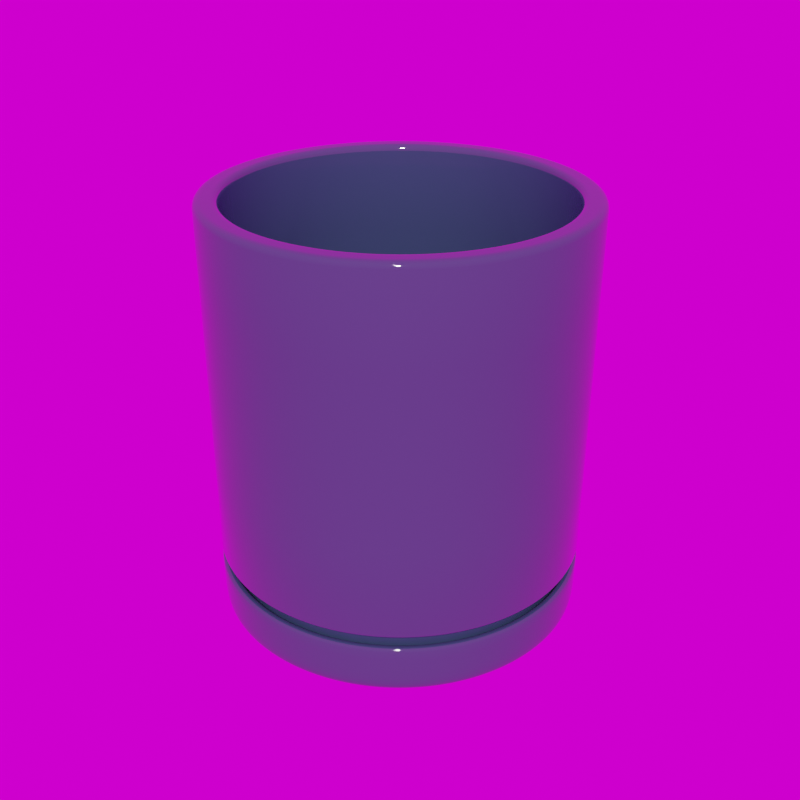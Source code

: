 # Source: Flower_Pot_Straight_6_.001.blend  (saved by Blender 5.3.7; exported with 4.5.12 LTS)
import bpy
from mathutils import Matrix  # noqa: F401  (used for matrix-valued properties, if any)

bpy.ops.wm.read_factory_settings(use_empty=True)
scene = bpy.context.scene
scene.name = 'Scene'

# ---- collections
col_library = bpy.data.collections.new('Library'); scene.collection.children.link(col_library)

# ---- images (referenced by path relative to the original .blend; pixels are not part of the script)
import os
ASSET_DIR = os.environ.get("B2B_ASSET_DIR", "")  # directory of the original .blend (textures are referenced by path, not embedded)
HERE = os.path.dirname(os.path.abspath(__file__))  # packed textures are extracted next to this script under _unpacked/

def load_image(name, relpath, width, height, colorspace="sRGB"):
    """Load a texture the original file referenced (path relative to the .blend, or extracted next to this script)."""
    p = next((c for c in (os.path.join(HERE, relpath), os.path.join(ASSET_DIR, relpath)) if relpath and os.path.exists(c)), "")
    if p:
        img = bpy.data.images.load(p, check_existing=True)
        img.name = name
    else:  # same state as the original file: an image datablock whose file is absent (Cycles renders it pink)
        img = bpy.data.images.new(name, width, height)
        img.source = "FILE"
        img.filepath = "//" + (relpath or name)
    img.colorspace_settings.name = colorspace
    return img
img_abandoned_games_room_02_1k_hdr = load_image('abandoned_games_room_02_1k.hdr', 'abandoned_games_room_02_1k.hdr', 1024, 1024, 'Linear Rec.709')

# ---- materials (node trees are filled in below, after node groups)
mat_glazed_blue = bpy.data.materials.new('Glazed Blue')
mat_glazed_blue.use_backface_culling_lightprobe_volume = False
mat_glazed_blue.diffuse_color = (0.1343, 0.2492, 0.8, 1.0)

# ---- node groups
ng_abandoned_games_room_02 = bpy.data.node_groups.new('abandoned_games_room_02', 'ShaderNodeTree')
_s = ng_abandoned_games_room_02.interface.new_socket(name='Background', in_out='OUTPUT', socket_type='NodeSocketShader')
_s = ng_abandoned_games_room_02.interface.new_socket(name='Rotation', in_out='INPUT', socket_type='NodeSocketFloat')
_s.default_value = 17.7
_s.min_value = -1e+04
_s.max_value = 1e+04
_s = ng_abandoned_games_room_02.interface.new_socket(name='Strength', in_out='INPUT', socket_type='NodeSocketFloat')
_s.default_value = 1.0
_s.min_value = 0.0
_s.max_value = 1e+06
_N = ng_abandoned_games_room_02.nodes; _L = ng_abandoned_games_room_02.links
n0 = _N.new('ShaderNodeBackground'); n0.name = 'HDRIHandler_ShaderNodeBackground'; n0.location = (373, 84)
n1 = _N.new('ShaderNodeMapping'); n1.name = 'HDRIHandler_ShaderNodeMapping'; n1.location = (-167, 154)
n2 = _N.new('ShaderNodeTexCoord'); n2.name = 'HDRIHandler_ShaderNodeTexCoord'; n2.location = (-373, 112)
n3 = _N.new('NodeGroupOutput'); n3.name = 'Group Output'; n3.location = (563, 0)
n4 = _N.new('ShaderNodeCombineXYZ'); n4.name = 'Combine XYZ'; n4.location = (-371, -154)
n5 = _N.new('NodeGroupInput'); n5.name = 'Group Input'; n5.location = (-573, 0)
n6 = _N.new('ShaderNodeTexEnvironment'); n6.name = 'HDRIHandler_ShaderNodeTexEnvironment'; n6.location = (53, 102)
n6.image = img_abandoned_games_room_02_1k_hdr
_L.new(n0.outputs[0], n3.inputs[0])
_L.new(n2.outputs[0], n1.inputs[0])
_L.new(n1.outputs[0], n6.inputs[0])
_L.new(n6.outputs[0], n0.inputs[0])
_L.new(n4.outputs[0], n1.inputs[2])
_L.new(n5.outputs[0], n4.inputs[2])
_L.new(n5.outputs[1], n0.inputs[1])
n3.is_active_output = True
ng_auto_smooth = bpy.data.node_groups.new('Auto Smooth', 'GeometryNodeTree')
_s = ng_auto_smooth.interface.new_socket(name='Geometry', in_out='OUTPUT', socket_type='NodeSocketGeometry')
_s = ng_auto_smooth.interface.new_socket(name='Geometry', in_out='INPUT', socket_type='NodeSocketGeometry')
_s = ng_auto_smooth.interface.new_socket(name='Angle', in_out='INPUT', socket_type='NodeSocketFloat')
_s.subtype = 'ANGLE'
_s.min_value = 0.0
_s.max_value = 3.142
ng_auto_smooth.is_modifier = True
_N = ng_auto_smooth.nodes; _L = ng_auto_smooth.links
n0 = _N.new('NodeGroupOutput'); n0.name = 'Group Output'; n0.location = (480, -100)
n1 = _N.new('NodeGroupInput'); n1.name = 'Group Input'; n1.location = (-420, -300)
n2 = _N.new('NodeGroupInput'); n2.name = 'Group Input.001'; n2.location = (-60, -100)
n3 = _N.new('GeometryNodeSetShadeSmooth'); n3.name = 'Set Shade Smooth'; n3.location = (120, -100)
n3.domain = 'EDGE'
n4 = _N.new('GeometryNodeSetShadeSmooth'); n4.name = 'Set Shade Smooth.001'; n4.location = (300, -100)
n5 = _N.new('GeometryNodeInputMeshEdgeAngle'); n5.name = 'Edge Angle'; n5.location = (-420, -220)
n6 = _N.new('GeometryNodeInputEdgeSmooth'); n6.name = 'Is Edge Smooth'; n6.location = (-60, -160)
n7 = _N.new('GeometryNodeInputShadeSmooth'); n7.name = 'Is Face Smooth'; n7.location = (-240, -340)
n8 = _N.new('FunctionNodeBooleanMath'); n8.name = 'Boolean Math'; n8.location = (-60, -220)
n9 = _N.new('FunctionNodeCompare'); n9.name = 'Compare'; n9.location = (-240, -180)
n9.operation = 'LESS_EQUAL'
_L.new(n5.outputs[0], n9.inputs[0])
_L.new(n4.outputs[0], n0.inputs[0])
_L.new(n1.outputs[1], n9.inputs[1])
_L.new(n9.outputs[0], n8.inputs[0])
_L.new(n7.outputs[0], n8.inputs[1])
_L.new(n2.outputs[0], n3.inputs[0])
_L.new(n6.outputs[0], n3.inputs[1])
_L.new(n3.outputs[0], n4.inputs[0])
_L.new(n8.outputs[0], n3.inputs[2])
n0.is_active_output = True

# ---- material node trees
mat_glazed_blue.use_nodes = True; mat_glazed_blue.node_tree.nodes.clear()
_N = mat_glazed_blue.node_tree.nodes; _L = mat_glazed_blue.node_tree.links
n0 = _N.new('ShaderNodeBsdfPrincipled'); n0.name = 'Principled BSDF'; n0.location = (10, 300)
n0.distribution = 'GGX'
n0.subsurface_method = 'RANDOM_WALK_SKIN'
n0.inputs[0].default_value = (0.03511, 0.05538, 0.1065, 1.0)
n0.inputs[2].default_value = 0.03125
n0.inputs[3].default_value = 1.45
n0.inputs[13].default_value = 0.8203
n0.inputs[27].default_value = (0.0, 0.0, 0.0, 1.0)
n0.inputs[28].default_value = 1.0
n1 = _N.new('ShaderNodeOutputMaterial'); n1.name = 'Material Output'; n1.location = (300, 300)
_L.new(n0.outputs[0], n1.inputs[0])
n1.is_active_output = True

# ---- world
world_abandoned_games_room_02 = bpy.data.worlds.new('abandoned_games_room_02'); scene.world = world_abandoned_games_room_02
world_abandoned_games_room_02.use_nodes = True; world_abandoned_games_room_02.node_tree.nodes.clear()
_N = world_abandoned_games_room_02.node_tree.nodes; _L = world_abandoned_games_room_02.node_tree.links
n0 = _N.new('ShaderNodeOutputWorld'); n0.name = 'World Output'; n0.location = (300, 300)
n1 = _N.new('ShaderNodeGroup'); n1.name = 'Group'; n1.location = (51, 313)
n1.node_tree = ng_abandoned_games_room_02
n1.inputs[0].default_value = 0.0
n1.inputs[1].default_value = 1.0
_L.new(n1.outputs[0], n0.inputs[0])
n0.is_active_output = True
world_abandoned_games_room_02.color = (0.05088, 0.05088, 0.05088)
world_abandoned_games_room_02.use_sun_shadow = False
world_abandoned_games_room_02.sun_shadow_jitter_overblur = 0.0

# ---- meshes
me_circle_024 = bpy.data.meshes.new('Circle.024')
me_circle_024.from_pydata([(7.479e-06, 0.0682, 0.000313), (-0.0001087, 0.07149, 0.004276), (-8.089e-06, 0.06924, 0.0008439), (-5.062e-05, 0.07045, 0.002294), (-0.01405, 0.0701, 0.00424), (-0.0133, 0.06689, 0.000313), (-0.01379, 0.06909, 0.002277), (-0.01352, 0.06791, 0.0008391), (-0.02745, 0.06602, 0.004207), (-0.02609, 0.06301, 0.000313), (-0.027, 0.06507, 0.00226), (-0.02651, 0.06397, 0.0008346), (-0.0398, 0.05941, 0.004176), (-0.03788, 0.0567, 0.000313), (-0.03918, 0.05856, 0.002245), (-0.03848, 0.05757, 0.0008306), (-0.05062, 0.05051, 0.00415), (-0.04822, 0.04822, 0.000313), (-0.04985, 0.0498, 0.002232), (-0.04897, 0.04896, 0.0008271), (-0.05949, 0.03968, 0.004129), (-0.0567, 0.03789, 0.000313), (-0.0586, 0.03912, 0.002221), (-0.05758, 0.03847, 0.0008242), (-0.06609, 0.02733, 0.004114), (-0.063, 0.0261, 0.000313), (-0.0651, 0.02695, 0.002213), (-0.06397, 0.0265, 0.0008222), (-0.07015, 0.01393, 0.004104), (-0.06688, 0.0133, 0.000313), (-0.06911, 0.01374, 0.002209), (-0.06791, 0.01351, 0.0008209), (-0.07152, 4.289e-08, 0.004101), (-0.06819, 4.285e-08, 0.000313), (-0.07046, 4.288e-08, 0.002207), (-0.06924, 4.286e-08, 0.0008205), (-0.07015, -0.01393, 0.004104), (-0.06688, -0.0133, 0.000313), (-0.06911, -0.01374, 0.002209), (-0.06791, -0.01351, 0.0008209), (-0.06609, -0.02733, 0.004114), (-0.063, -0.0261, 0.000313), (-0.0651, -0.02695, 0.002213), (-0.06397, -0.0265, 0.0008222), (-0.05949, -0.03968, 0.004129), (-0.0567, -0.03789, 0.000313), (-0.0586, -0.03912, 0.002221), (-0.05758, -0.03847, 0.0008242), (-0.05062, -0.05051, 0.00415), (-0.04822, -0.04822, 0.000313), (-0.04985, -0.0498, 0.002232), (-0.04897, -0.04896, 0.0008271), (-0.0398, -0.05941, 0.004176), (-0.03788, -0.0567, 0.000313), (-0.03918, -0.05856, 0.002245), (-0.03848, -0.05757, 0.0008306), (-0.02745, -0.06602, 0.004207), (-0.02609, -0.06301, 0.000313), (-0.027, -0.06507, 0.00226), (-0.02651, -0.06397, 0.0008346), (-0.01405, -0.0701, 0.00424), (-0.0133, -0.06689, 0.000313), (-0.01379, -0.06909, 0.002277), (-0.01352, -0.06791, 0.0008391), (-0.0001087, -0.07149, 0.004276), (7.479e-06, -0.0682, 0.000313), (-5.062e-05, -0.07045, 0.002294), (-8.089e-06, -0.06924, 0.0008439), (0.01384, -0.07013, 0.004312), (0.01331, -0.06689, 0.000313), (0.01369, -0.0691, 0.002313), (0.0135, -0.06792, 0.0008488), (0.02726, -0.06607, 0.004348), (0.02611, -0.06301, 0.000313), (0.02691, -0.0651, 0.002331), (0.02649, -0.06398, 0.0008536), (0.03963, -0.05948, 0.004382), (0.0379, -0.0567, 0.000313), (0.0391, -0.05859, 0.002348), (0.03847, -0.05758, 0.0008581), (0.05048, -0.05059, 0.004412), (0.04823, -0.04822, 0.000313), (0.04978, -0.04983, 0.002363), (0.04896, -0.04897, 0.0008622), (0.05938, -0.03975, 0.004438), (0.05671, -0.03789, 0.000313), (0.05855, -0.03916, 0.002375), (0.05757, -0.03848, 0.0008656), (0.066, -0.02739, 0.004457), (0.06301, -0.0261, 0.000313), (0.06507, -0.02697, 0.002385), (0.06397, -0.0265, 0.0008681), (0.07008, -0.01396, 0.004469), (0.0669, -0.0133, 0.000313), (0.06908, -0.01375, 0.002391), (0.06792, -0.01351, 0.0008697), (0.07145, 4.289e-08, 0.004473), (0.06821, 4.289e-08, 0.000313), (0.07044, 4.288e-08, 0.002393), (0.06925, 4.288e-08, 0.0008702), (0.07008, 0.01396, 0.004469), (0.0669, 0.0133, 0.000313), (0.06908, 0.01375, 0.002391), (0.06792, 0.01351, 0.0008697), (0.066, 0.02739, 0.004457), (0.06301, 0.0261, 0.000313), (0.06507, 0.02697, 0.002385), (0.06397, 0.0265, 0.0008681), (0.05938, 0.03975, 0.004438), (0.05671, 0.03789, 0.000313), (0.05855, 0.03916, 0.002375), (0.05757, 0.03848, 0.0008656), (0.05048, 0.05059, 0.004412), (0.04823, 0.04822, 0.000313), (0.04978, 0.04983, 0.002363), (0.04896, 0.04897, 0.0008622), (0.03963, 0.05948, 0.004382), (0.0379, 0.0567, 0.000313), (0.0391, 0.05859, 0.002348), (0.03847, 0.05758, 0.0008581), (0.02726, 0.06607, 0.004348), (0.02611, 0.06301, 0.000313), (0.02691, 0.0651, 0.002331), (0.02649, 0.06398, 0.0008536), (0.01384, 0.07013, 0.004312), (0.01331, 0.06689, 0.000313), (0.01369, 0.0691, 0.002313), (0.0135, 0.06792, 0.0008488), (0.01292, 0.06562, 0.01548), (0.01291, 0.06567, 0.02505), (-0.05576, -0.03716, 0.02489), (-0.04745, -0.0473, 0.02491), (0.06686, 3.476e-08, 0.02518), (0.06557, 0.01307, 0.02518), (-0.06193, -0.02559, 0.02488), (0.06557, -0.01307, 0.02518), (-0.06574, -0.01305, 0.02487), (0.06176, -0.02564, 0.02517), (-0.06702, 3.474e-08, 0.02487), (0.05556, -0.03722, 0.02515), (-0.06574, 0.01305, 0.02487), (0.04722, -0.04737, 0.02513), (-0.06193, 0.02559, 0.02488), (0.03706, -0.05569, 0.02511), (-0.0001473, 0.06694, 0.02502), (-0.0132, 0.06564, 0.02499), (-0.05576, 0.03716, 0.02489), (0.02548, -0.06187, 0.02508), (-0.04745, 0.0473, 0.02491), (0.01291, -0.06567, 0.02505), (0.02548, 0.06187, 0.02508), (-0.03732, 0.05563, 0.02493), (-0.0001473, -0.06694, 0.02502), (0.03706, 0.05569, 0.02511), (-0.02575, 0.06182, 0.02496), (-0.0132, -0.06564, 0.02499), (0.04722, 0.04737, 0.02513), (-0.02575, -0.06182, 0.02496), (0.05556, 0.03722, 0.02515), (-0.03732, -0.05563, 0.02493), (0.06176, 0.02564, 0.02517), (-0.0001286, 0.06689, 0.01545), (-0.01318, 0.0656, 0.01542), (-0.02572, 0.06178, 0.01539), (-0.03727, 0.05559, 0.01537), (-0.04739, 0.04727, 0.01534), (-0.0557, 0.03713, 0.01533), (-0.06187, 0.02558, 0.01531), (-0.06567, 0.01304, 0.0153), (-0.06695, 3.804e-08, 0.0153), (-0.06567, -0.01304, 0.0153), (-0.06187, -0.02558, 0.01531), (-0.0557, -0.03713, 0.01533), (-0.04739, -0.04727, 0.01534), (-0.03727, -0.05559, 0.01537), (-0.02572, -0.06178, 0.01539), (-0.01318, -0.0656, 0.01542), (-0.0001286, -0.06689, 0.01545), (0.01292, -0.06562, 0.01548), (0.02548, -0.06183, 0.01551), (0.03706, -0.05565, 0.01554), (0.04721, -0.04734, 0.01557), (0.05554, -0.0372, 0.01559), (0.06173, -0.02563, 0.01561), (0.06555, -0.01306, 0.01562), (0.06684, 3.806e-08, 0.01562), (0.06555, 0.01306, 0.01562), (0.06173, 0.02563, 0.01561), (0.05554, 0.0372, 0.01559), (0.04721, 0.04734, 0.01557), (0.03706, 0.05565, 0.01554), (0.02548, 0.06183, 0.01551), (0.06305, -0.02617, 0.0207), (-0.06838, 3.813e-08, 0.02038), (0.05673, -0.03799, 0.02069), (-0.06707, 0.01332, 0.02039), (0.04822, -0.04835, 0.02066), (-0.0001299, 0.06833, 0.02054), (-0.01346, 0.067, 0.02051), (-0.06319, 0.02612, 0.0204), (0.03785, -0.05684, 0.02064), (-0.04841, 0.04828, 0.02043), (-0.05689, 0.03793, 0.02041), (0.0132, -0.06703, 0.02057), (0.02603, -0.06315, 0.02061), (-0.06707, -0.01332, 0.02039), (0.06695, -0.01334, 0.02071), (0.0132, 0.06703, 0.02057), (-0.06319, -0.02612, 0.0204), (0.06305, 0.02617, 0.0207), (0.06695, 0.01334, 0.02071), (0.06827, 3.815e-08, 0.02072), (-0.03807, -0.05678, 0.02045), (-0.04841, -0.04828, 0.02043), (-0.05689, -0.03793, 0.02041), (0.05673, 0.03799, 0.02069), (-0.02626, -0.0631, 0.02048), (0.04822, 0.04835, 0.02066), (-0.01346, -0.067, 0.02051), (-0.02626, 0.0631, 0.02048), (0.03785, 0.05684, 0.02064), (-0.0001298, -0.06833, 0.02054), (-0.03807, 0.05678, 0.02045), (0.02603, 0.06315, 0.02061), (0.01292, 0.06563, 0.01665), (-0.0001309, 0.0669, 0.01662), (-0.01318, 0.0656, 0.01659), (-0.02572, 0.06178, 0.01656), (-0.03728, 0.05559, 0.01653), (-0.0474, 0.04727, 0.01651), (-0.05571, 0.03714, 0.01649), (-0.06188, 0.02558, 0.01648), (-0.06568, 0.01304, 0.01647), (-0.06696, 3.764e-08, 0.01647), (-0.06568, -0.01304, 0.01647), (-0.06188, -0.02558, 0.01648), (-0.05571, -0.03714, 0.01649), (-0.0474, -0.04727, 0.01651), (-0.03728, -0.05559, 0.01653), (-0.02572, -0.06178, 0.01656), (-0.01318, -0.0656, 0.01659), (-0.0001309, -0.0669, 0.01662), (0.01292, -0.06563, 0.01665), (0.02548, -0.06183, 0.01668), (0.03706, -0.05566, 0.01671), (0.04721, -0.04734, 0.01674), (0.05554, -0.0372, 0.01676), (0.06174, -0.02563, 0.01677), (0.06555, -0.01307, 0.01679), (0.06684, 3.766e-08, 0.01679), (0.06555, 0.01307, 0.01679), (0.06174, 0.02563, 0.01677), (0.05554, 0.0372, 0.01676), (0.04721, 0.04734, 0.01674), (0.03706, 0.05566, 0.01671), (0.02548, 0.06183, 0.01668), (-0.0004428, 0.06317, 0.03485), (0.01188, 0.06197, 0.03487), (-0.01276, 0.06195, 0.03482), (-0.02461, 0.05835, 0.0348), (-0.03552, 0.0525, 0.03479), (-0.04509, 0.04465, 0.03477), (-0.05294, 0.03508, 0.03476), (-0.05877, 0.02416, 0.03475), (-0.06236, 0.01232, 0.03474), (-0.06357, -3.94e-08, 0.03474), (-0.06236, -0.01232, 0.03474), (-0.05877, -0.02416, 0.03475), (-0.05294, -0.03508, 0.03476), (-0.04509, -0.04465, 0.03477), (-0.03552, -0.0525, 0.03479), (-0.02461, -0.05835, 0.0348), (-0.01276, -0.06195, 0.03482), (-0.0004428, -0.06317, 0.03485), (0.01188, -0.06197, 0.03487), (0.02374, -0.05838, 0.03489), (0.03467, -0.05255, 0.03491), (0.04425, -0.04469, 0.03493), (0.05211, -0.03512, 0.03494), (0.05796, -0.02419, 0.03495), (0.06156, -0.01233, 0.03496), (0.06277, -3.94e-08, 0.03496), (0.06156, 0.01233, 0.03496), (0.05796, 0.02419, 0.03495), (0.05211, 0.03512, 0.03494), (0.04425, 0.04469, 0.03493), (0.03467, 0.05255, 0.03491), (0.02374, 0.05838, 0.03489), (-0.0004415, 0.07228, 0.1617), (-0.0004453, 0.07013, 0.1639), (-0.0004437, 0.07199, 0.1628), (-0.0004451, 0.07121, 0.1636), (0.01324, 0.06879, 0.1639), (0.01366, 0.0709, 0.1618), (0.01345, 0.06985, 0.1636), (0.0136, 0.07062, 0.1628), (-0.01412, 0.06877, 0.1639), (-0.01454, 0.07088, 0.1617), (-0.01433, 0.06983, 0.1636), (-0.01449, 0.0706, 0.1628), (-0.02809, 0.06676, 0.1617), (-0.02727, 0.06477, 0.1638), (-0.02799, 0.06649, 0.1628), (-0.02769, 0.06577, 0.1636), (-0.04058, 0.06007, 0.1617), (-0.03939, 0.05828, 0.1638), (-0.04042, 0.05984, 0.1627), (-0.03999, 0.05918, 0.1635), (-0.05152, 0.05108, 0.1617), (-0.05001, 0.04956, 0.1638), (-0.05132, 0.05088, 0.1627), (-0.05077, 0.05033, 0.1635), (-0.0605, 0.04013, 0.1616), (-0.05872, 0.03894, 0.1638), (-0.06027, 0.03997, 0.1627), (-0.05961, 0.03954, 0.1635), (-0.06717, 0.02764, 0.1616), (-0.06519, 0.02682, 0.1638), (-0.06691, 0.02753, 0.1627), (-0.06619, 0.02723, 0.1635), (-0.07128, 0.01409, 0.1616), (-0.06917, 0.01367, 0.1638), (-0.071, 0.01404, 0.1627), (-0.07023, 0.01388, 0.1635), (-0.07267, -2.047e-08, 0.1616), (-0.07052, -2.562e-08, 0.1638), (-0.07238, -2.148e-08, 0.1627), (-0.0716, -2.336e-08, 0.1635), (-0.07128, -0.01409, 0.1616), (-0.06917, -0.01367, 0.1638), (-0.071, -0.01404, 0.1627), (-0.07023, -0.01388, 0.1635), (-0.06717, -0.02764, 0.1616), (-0.06519, -0.02682, 0.1638), (-0.06691, -0.02753, 0.1627), (-0.06619, -0.02723, 0.1635), (-0.0605, -0.04013, 0.1616), (-0.05872, -0.03894, 0.1638), (-0.06027, -0.03997, 0.1627), (-0.05961, -0.03954, 0.1635), (-0.05001, -0.04956, 0.1638), (-0.05152, -0.05108, 0.1617), (-0.05077, -0.05033, 0.1635), (-0.05132, -0.05088, 0.1627), (-0.04058, -0.06007, 0.1617), (-0.03939, -0.05828, 0.1638), (-0.04042, -0.05984, 0.1627), (-0.03999, -0.05918, 0.1635), (-0.02809, -0.06676, 0.1617), (-0.02727, -0.06477, 0.1638), (-0.02799, -0.06649, 0.1628), (-0.02769, -0.06577, 0.1636), (-0.01454, -0.07088, 0.1617), (-0.01412, -0.06877, 0.1639), (-0.01449, -0.0706, 0.1628), (-0.01433, -0.06983, 0.1636), (-0.0004415, -0.07228, 0.1617), (-0.0004453, -0.07013, 0.1639), (-0.0004437, -0.07199, 0.1628), (-0.0004451, -0.07121, 0.1636), (0.01366, -0.0709, 0.1618), (0.01324, -0.06879, 0.1639), (0.0136, -0.07062, 0.1628), (0.01345, -0.06985, 0.1636), (0.02722, -0.06679, 0.1618), (0.0264, -0.06481, 0.1639), (0.02711, -0.06653, 0.1629), (0.02681, -0.0658, 0.1636), (0.03973, -0.06012, 0.1618), (0.03853, -0.05833, 0.164), (0.03957, -0.05988, 0.1629), (0.03913, -0.05923, 0.1637), (0.05069, -0.05113, 0.1618), (0.04917, -0.04961, 0.164), (0.05049, -0.05093, 0.1629), (0.04993, -0.05038, 0.1637), (0.05969, -0.04018, 0.1618), (0.0579, -0.03898, 0.164), (0.05945, -0.04002, 0.1629), (0.05879, -0.03958, 0.1637), (0.06638, -0.02768, 0.1619), (0.06439, -0.02685, 0.164), (0.06611, -0.02757, 0.1629), (0.06538, -0.02727, 0.1637), (0.0705, -0.01411, 0.1619), (0.06838, -0.01369, 0.164), (0.07022, -0.01406, 0.1629), (0.06944, -0.0139, 0.1637), (0.07189, -2.047e-08, 0.1619), (0.06973, -2.562e-08, 0.164), (0.0716, -2.148e-08, 0.1629), (0.07081, -2.336e-08, 0.1637), (0.06838, 0.01369, 0.164), (0.0705, 0.01411, 0.1619), (0.06944, 0.0139, 0.1637), (0.07022, 0.01406, 0.1629), (0.06638, 0.02768, 0.1619), (0.06439, 0.02685, 0.164), (0.06611, 0.02757, 0.1629), (0.06538, 0.02727, 0.1637), (0.05969, 0.04018, 0.1618), (0.0579, 0.03898, 0.164), (0.05945, 0.04002, 0.1629), (0.05879, 0.03958, 0.1637), (0.05069, 0.05113, 0.1618), (0.04917, 0.04961, 0.164), (0.05049, 0.05093, 0.1629), (0.04993, 0.05038, 0.1637), (0.03973, 0.06012, 0.1618), (0.03853, 0.05833, 0.164), (0.03957, 0.05988, 0.1629), (0.03913, 0.05923, 0.1637), (0.02722, 0.06679, 0.1618), (0.0264, 0.06481, 0.1639), (0.02711, 0.06653, 0.1629), (0.02681, 0.0658, 0.1636), (-0.0004436, 0.06533, 0.1639), (-0.0004428, 0.06317, 0.1617), (-0.0004432, 0.06425, 0.1636), (-0.0004429, 0.06346, 0.1628), (0.01188, 0.06197, 0.1618), (0.0123, 0.06409, 0.1639), (0.01194, 0.06225, 0.1628), (0.01209, 0.06303, 0.1636), (-0.01276, 0.06195, 0.1617), (-0.01319, 0.06407, 0.1639), (-0.01282, 0.06223, 0.1628), (-0.01298, 0.06301, 0.1636), (-0.02544, 0.06034, 0.1638), (-0.02461, 0.05835, 0.1617), (-0.02502, 0.05934, 0.1636), (-0.02472, 0.05861, 0.1628), (-0.03673, 0.0543, 0.1638), (-0.03552, 0.0525, 0.1617), (-0.03612, 0.0534, 0.1635), (-0.03568, 0.05274, 0.1628), (-0.04662, 0.04617, 0.1638), (-0.04509, 0.04465, 0.1617), (-0.04585, 0.04541, 0.1635), (-0.04529, 0.04485, 0.1627), (-0.05473, 0.03628, 0.1638), (-0.05294, 0.03508, 0.1616), (-0.05383, 0.03568, 0.1635), (-0.05318, 0.03524, 0.1627), (-0.06076, 0.02499, 0.1638), (-0.05877, 0.02416, 0.1616), (-0.05976, 0.02457, 0.1635), (-0.05903, 0.02427, 0.1627), (-0.06448, 0.01274, 0.1638), (-0.06236, 0.01232, 0.1616), (-0.06342, 0.01253, 0.1635), (-0.06264, 0.01237, 0.1627), (-0.06573, -3.512e-08, 0.1638), (-0.06357, -3.94e-08, 0.1616), (-0.06465, -3.726e-08, 0.1635), (-0.06386, -3.882e-08, 0.1627), (-0.06448, -0.01274, 0.1638), (-0.06236, -0.01232, 0.1616), (-0.06342, -0.01253, 0.1635), (-0.06264, -0.01237, 0.1627), (-0.06076, -0.02499, 0.1638), (-0.05877, -0.02416, 0.1616), (-0.05976, -0.02457, 0.1635), (-0.05903, -0.02427, 0.1627), (-0.05473, -0.03628, 0.1638), (-0.05294, -0.03508, 0.1616), (-0.05383, -0.03568, 0.1635), (-0.05318, -0.03524, 0.1627), (-0.04509, -0.04465, 0.1617), (-0.04662, -0.04617, 0.1638), (-0.04529, -0.04485, 0.1627), (-0.04585, -0.04541, 0.1635), (-0.03673, -0.0543, 0.1638), (-0.03552, -0.0525, 0.1617), (-0.03612, -0.0534, 0.1635), (-0.03568, -0.05274, 0.1628), (-0.02544, -0.06034, 0.1638), (-0.02461, -0.05835, 0.1617), (-0.02502, -0.05934, 0.1636), (-0.02472, -0.05861, 0.1628), (-0.01319, -0.06407, 0.1639), (-0.01276, -0.06195, 0.1617), (-0.01298, -0.06301, 0.1636), (-0.01282, -0.06223, 0.1628), (-0.0004436, -0.06533, 0.1639), (-0.0004428, -0.06317, 0.1617), (-0.0004432, -0.06425, 0.1636), (-0.0004429, -0.06346, 0.1628), (0.0123, -0.06409, 0.1639), (0.01188, -0.06197, 0.1618), (0.01209, -0.06303, 0.1636), (0.01194, -0.06225, 0.1628), (0.02456, -0.06038, 0.1639), (0.02374, -0.05838, 0.1618), (0.02415, -0.05938, 0.1636), (0.02385, -0.05865, 0.1629), (0.03587, -0.05434, 0.164), (0.03467, -0.05255, 0.1618), (0.03527, -0.05345, 0.1637), (0.03483, -0.05279, 0.1629), (0.04578, -0.04622, 0.164), (0.04425, -0.04469, 0.1618), (0.04501, -0.04546, 0.1637), (0.04445, -0.0449, 0.1629), (0.05391, -0.03632, 0.164), (0.05211, -0.03512, 0.1618), (0.05301, -0.03572, 0.1637), (0.05235, -0.03528, 0.1629), (0.05996, -0.02502, 0.164), (0.05796, -0.02419, 0.1618), (0.05896, -0.02461, 0.1637), (0.05823, -0.0243, 0.1629), (0.06368, -0.01276, 0.164), (0.06156, -0.01233, 0.1619), (0.06262, -0.01254, 0.1637), (0.06184, -0.01239, 0.1629), (0.06494, -3.512e-08, 0.164), (0.06277, -3.94e-08, 0.1619), (0.06385, -3.726e-08, 0.1637), (0.06306, -3.883e-08, 0.1629), (0.06156, 0.01233, 0.1619), (0.06368, 0.01276, 0.164), (0.06184, 0.01239, 0.1629), (0.06262, 0.01254, 0.1637), (0.05996, 0.02502, 0.164), (0.05796, 0.02419, 0.1618), (0.05896, 0.02461, 0.1637), (0.05823, 0.0243, 0.1629), (0.05391, 0.03632, 0.164), (0.05211, 0.03512, 0.1618), (0.05301, 0.03572, 0.1637), (0.05235, 0.03528, 0.1629), (0.04578, 0.04622, 0.164), (0.04425, 0.04469, 0.1618), (0.04501, 0.04546, 0.1637), (0.04445, 0.0449, 0.1629), (0.03587, 0.05434, 0.164), (0.03467, 0.05255, 0.1618), (0.03527, 0.05345, 0.1637), (0.03483, 0.05279, 0.1629), (0.02456, 0.06038, 0.1639), (0.02374, 0.05838, 0.1618), (0.02415, 0.05938, 0.1636), (0.02385, 0.05865, 0.1629), (-0.0001555, 0.0716, 0.02642), (-0.0001508, 0.07013, 0.02498), (-0.0001538, 0.0714, 0.02569), (-0.0001521, 0.07086, 0.02517), (-0.01383, 0.06877, 0.02495), (-0.01412, 0.07021, 0.02638), (-0.01397, 0.06949, 0.02513), (-0.01408, 0.07001, 0.02566), (-0.02754, 0.06612, 0.02635), (-0.02698, 0.06477, 0.02492), (-0.02747, 0.06594, 0.02563), (-0.02726, 0.06544, 0.0251), (-0.03991, 0.0595, 0.02632), (-0.03909, 0.05828, 0.02489), (-0.0398, 0.05933, 0.0256), (-0.0395, 0.05889, 0.02507), (-0.05075, 0.05059, 0.0263), (-0.0497, 0.04956, 0.02487), (-0.0506, 0.05045, 0.02557), (-0.05022, 0.05007, 0.02505), (-0.05964, 0.03975, 0.02628), (-0.05841, 0.03893, 0.02485), (-0.05947, 0.03964, 0.02555), (-0.05902, 0.03934, 0.02503), (-0.06624, 0.02738, 0.02626), (-0.06488, 0.02681, 0.02483), (-0.06606, 0.0273, 0.02554), (-0.06556, 0.02709, 0.02502), (-0.07031, 0.01395, 0.02625), (-0.06887, 0.01367, 0.02482), (-0.07011, 0.01392, 0.02553), (-0.06958, 0.01381, 0.02501), (-0.07168, 3.398e-08, 0.02625), (-0.07021, 3.462e-08, 0.02482), (-0.07148, 3.428e-08, 0.02553), (-0.07094, 3.451e-08, 0.025), (-0.07031, -0.01395, 0.02625), (-0.06887, -0.01367, 0.02482), (-0.07011, -0.01392, 0.02553), (-0.06958, -0.01381, 0.02501), (-0.06624, -0.02738, 0.02626), (-0.06488, -0.02681, 0.02483), (-0.06606, -0.0273, 0.02554), (-0.06556, -0.02709, 0.02502), (-0.05964, -0.03975, 0.02628), (-0.05841, -0.03893, 0.02485), (-0.05947, -0.03964, 0.02555), (-0.05902, -0.03934, 0.02503), (-0.0497, -0.04956, 0.02487), (-0.05075, -0.05059, 0.0263), (-0.05022, -0.05007, 0.02505), (-0.0506, -0.05045, 0.02557), (-0.03991, -0.0595, 0.02632), (-0.03909, -0.05828, 0.02489), (-0.0398, -0.05933, 0.0256), (-0.0395, -0.05889, 0.02507), (-0.02754, -0.06612, 0.02635), (-0.02698, -0.06477, 0.02492), (-0.02747, -0.06594, 0.02563), (-0.02726, -0.06544, 0.0251), (-0.01412, -0.07021, 0.02638), (-0.01383, -0.06877, 0.02495), (-0.01408, -0.07001, 0.02566), (-0.01397, -0.06949, 0.02513), (-0.0001555, -0.0716, 0.02642), (-0.0001508, -0.07013, 0.02498), (-0.0001538, -0.0714, 0.02569), (-0.0001521, -0.07086, 0.02517), (0.01381, -0.07024, 0.02645), (0.01353, -0.0688, 0.02502), (0.01378, -0.07004, 0.02573), (0.01367, -0.06952, 0.0252), (0.02725, -0.06617, 0.02649), (0.0267, -0.06482, 0.02505), (0.02718, -0.06599, 0.02576), (0.02698, -0.06549, 0.02524), (0.03964, -0.05957, 0.02652), (0.03883, -0.05835, 0.02508), (0.03953, -0.0594, 0.0258), (0.03924, -0.05895, 0.02527), (0.05051, -0.05067, 0.02655), (0.04947, -0.04963, 0.02511), (0.05037, -0.05052, 0.02582), (0.04999, -0.05015, 0.0253), (0.05943, -0.03981, 0.02657), (0.05821, -0.039, 0.02513), (0.05926, -0.0397, 0.02585), (0.05882, -0.0394, 0.02532), (0.06605, -0.02743, 0.02659), (0.0647, -0.02687, 0.02515), (0.06587, -0.02735, 0.02587), (0.06538, -0.02715, 0.02534), (0.07014, -0.01398, 0.0266), (0.0687, -0.0137, 0.02516), (0.06994, -0.01394, 0.02588), (0.06942, -0.01384, 0.02535), (0.07152, 3.398e-08, 0.02661), (0.07005, 3.463e-08, 0.02516), (0.07132, 3.428e-08, 0.02588), (0.07078, 3.452e-08, 0.02535), (0.0687, 0.0137, 0.02516), (0.07014, 0.01398, 0.0266), (0.06942, 0.01384, 0.02535), (0.06994, 0.01394, 0.02588), (0.06605, 0.02743, 0.02659), (0.0647, 0.02687, 0.02515), (0.06587, 0.02735, 0.02587), (0.06538, 0.02715, 0.02534), (0.05943, 0.03981, 0.02657), (0.05821, 0.039, 0.02513), (0.05926, 0.0397, 0.02585), (0.05882, 0.0394, 0.02532), (0.05051, 0.05067, 0.02655), (0.04947, 0.04963, 0.02511), (0.05037, 0.05052, 0.02582), (0.04999, 0.05015, 0.0253), (0.03964, 0.05957, 0.02652), (0.03883, 0.05835, 0.02508), (0.03953, 0.0594, 0.0258), (0.03924, 0.05895, 0.02527), (0.02725, 0.06617, 0.02649), (0.0267, 0.06482, 0.02505), (0.02718, 0.06599, 0.02576), (0.02698, 0.06549, 0.02524), (0.01353, 0.0688, 0.02502), (0.01381, 0.07024, 0.02645), (0.01367, 0.06952, 0.0252), (0.01378, 0.07004, 0.02573), (-0.000131, 0.07154, 0.01934), (-0.0001316, 0.07037, 0.02052), (-0.0001319, 0.07138, 0.01993), (-0.0001322, 0.07096, 0.02036), (-0.01386, 0.06901, 0.02049), (-0.01408, 0.07015, 0.01931), (-0.01397, 0.06958, 0.02032), (-0.01405, 0.07, 0.01989), (-0.0275, 0.06607, 0.01928), (-0.02705, 0.06499, 0.02045), (-0.02744, 0.06592, 0.01986), (-0.02727, 0.06553, 0.02029), (-0.03985, 0.05945, 0.01925), (-0.03921, 0.05848, 0.02042), (-0.03977, 0.05932, 0.01983), (-0.03953, 0.05897, 0.02026), (-0.05068, 0.05055, 0.01922), (-0.04986, 0.04973, 0.0204), (-0.05057, 0.05044, 0.0198), (-0.05027, 0.05014, 0.02024), (-0.05956, 0.03971, 0.0192), (-0.05859, 0.03907, 0.02038), (-0.05943, 0.03963, 0.01978), (-0.05908, 0.03939, 0.02022), (-0.06616, 0.02735, 0.01918), (-0.06509, 0.02691, 0.02037), (-0.06602, 0.02729, 0.01977), (-0.06562, 0.02713, 0.0202), (-0.07022, 0.01394, 0.01917), (-0.06908, 0.01372, 0.02036), (-0.07007, 0.01391, 0.01976), (-0.06965, 0.01383, 0.02019), (-0.0716, 3.866e-08, 0.01917), (-0.07043, 3.826e-08, 0.02035), (-0.07144, 3.836e-08, 0.01976), (-0.07101, 3.822e-08, 0.02019), (-0.07022, -0.01394, 0.01917), (-0.06908, -0.01372, 0.02036), (-0.07007, -0.01391, 0.01976), (-0.06965, -0.01383, 0.02019), (-0.06616, -0.02735, 0.01918), (-0.06509, -0.02691, 0.02037), (-0.06602, -0.02729, 0.01977), (-0.06562, -0.02713, 0.0202), (-0.05956, -0.03971, 0.0192), (-0.05859, -0.03907, 0.02038), (-0.05943, -0.03963, 0.01978), (-0.05908, -0.03939, 0.02022), (-0.04986, -0.04973, 0.0204), (-0.05068, -0.05055, 0.01922), (-0.05027, -0.05014, 0.02024), (-0.05057, -0.05044, 0.0198), (-0.03985, -0.05945, 0.01925), (-0.03921, -0.05848, 0.02042), (-0.03977, -0.05932, 0.01983), (-0.03953, -0.05897, 0.02026), (-0.0275, -0.06607, 0.01928), (-0.02705, -0.06499, 0.02045), (-0.02744, -0.06592, 0.01986), (-0.02727, -0.06553, 0.02029), (-0.01408, -0.07015, 0.01931), (-0.01386, -0.06901, 0.02049), (-0.01405, -0.07, 0.01989), (-0.01397, -0.06958, 0.02032), (-0.000131, -0.07154, 0.01934), (-0.0001316, -0.07037, 0.02052), (-0.0001319, -0.07138, 0.01993), (-0.0001322, -0.07096, 0.02036), (0.01383, -0.07018, 0.01938), (0.0136, -0.06904, 0.02055), (0.0138, -0.07003, 0.01996), (0.01371, -0.06961, 0.02039), (0.02726, -0.06612, 0.01941), (0.02681, -0.06504, 0.02059), (0.02719, -0.06598, 0.02), (0.02703, -0.06558, 0.02043), (0.03964, -0.05952, 0.01945), (0.03899, -0.05855, 0.02062), (0.03955, -0.05939, 0.02003), (0.03931, -0.05903, 0.02046), (0.05049, -0.05063, 0.01948), (0.04967, -0.0498, 0.02065), (0.05038, -0.05051, 0.02006), (0.05008, -0.05021, 0.02049), (0.0594, -0.03978, 0.0195), (0.05843, -0.03913, 0.02067), (0.05927, -0.03969, 0.02008), (0.05892, -0.03946, 0.02051), (0.06603, -0.02741, 0.01952), (0.06495, -0.02696, 0.02069), (0.06588, -0.02735, 0.0201), (0.06549, -0.02718, 0.02053), (0.07011, -0.01397, 0.01953), (0.06896, -0.01374, 0.0207), (0.06995, -0.01394, 0.02011), (0.06953, -0.01386, 0.02054), (0.07148, 3.866e-08, 0.01953), (0.07032, 3.826e-08, 0.02071), (0.07133, 3.85e-08, 0.02012), (0.0709, 3.836e-08, 0.02055), (0.06896, 0.01374, 0.0207), (0.07011, 0.01397, 0.01953), (0.06953, 0.01386, 0.02054), (0.06995, 0.01394, 0.02011), (0.06603, 0.02741, 0.01952), (0.06495, 0.02696, 0.02069), (0.06588, 0.02735, 0.0201), (0.06549, 0.02718, 0.02053), (0.0594, 0.03978, 0.0195), (0.05843, 0.03913, 0.02067), (0.05927, 0.03969, 0.02008), (0.05892, 0.03946, 0.02051), (0.05049, 0.05063, 0.01948), (0.04967, 0.0498, 0.02065), (0.05038, 0.05051, 0.02006), (0.05008, 0.05021, 0.02049), (0.03964, 0.05952, 0.01945), (0.03899, 0.05855, 0.02062), (0.03955, 0.05939, 0.02003), (0.03931, 0.05903, 0.02046), (0.02726, 0.06612, 0.01941), (0.02681, 0.06504, 0.02059), (0.02719, 0.06598, 0.02), (0.02703, 0.06558, 0.02043), (0.0136, 0.06904, 0.02055), (0.01383, 0.07018, 0.01938), (0.01371, 0.06961, 0.02039), (0.0138, 0.07003, 0.01996)], [], [(5, 7, 2, 0), (7, 6, 3, 2), (6, 4, 1, 3), (9, 11, 7, 5), (11, 10, 6, 7), (10, 8, 4, 6), (13, 15, 11, 9), (15, 14, 10, 11), (14, 12, 8, 10), (17, 19, 15, 13), (19, 18, 14, 15), (18, 16, 12, 14), (21, 23, 19, 17), (23, 22, 18, 19), (22, 20, 16, 18), (25, 27, 23, 21), (27, 26, 22, 23), (26, 24, 20, 22), (29, 31, 27, 25), (31, 30, 26, 27), (30, 28, 24, 26), (33, 35, 31, 29), (35, 34, 30, 31), (34, 32, 28, 30), (37, 39, 35, 33), (39, 38, 34, 35), (38, 36, 32, 34), (41, 43, 39, 37), (43, 42, 38, 39), (42, 40, 36, 38), (45, 47, 43, 41), (47, 46, 42, 43), (46, 44, 40, 42), (49, 51, 47, 45), (51, 50, 46, 47), (50, 48, 44, 46), (53, 55, 51, 49), (55, 54, 50, 51), (54, 52, 48, 50), (57, 59, 55, 53), (59, 58, 54, 55), (58, 56, 52, 54), (61, 63, 59, 57), (63, 62, 58, 59), (62, 60, 56, 58), (65, 67, 63, 61), (67, 66, 62, 63), (66, 64, 60, 62), (69, 71, 67, 65), (71, 70, 66, 67), (70, 68, 64, 66), (73, 75, 71, 69), (75, 74, 70, 71), (74, 72, 68, 70), (77, 79, 75, 73), (79, 78, 74, 75), (78, 76, 72, 74), (81, 83, 79, 77), (83, 82, 78, 79), (82, 80, 76, 78), (85, 87, 83, 81), (87, 86, 82, 83), (86, 84, 80, 82), (89, 91, 87, 85), (91, 90, 86, 87), (90, 88, 84, 86), (93, 95, 91, 89), (95, 94, 90, 91), (94, 92, 88, 90), (97, 99, 95, 93), (99, 98, 94, 95), (98, 96, 92, 94), (101, 103, 99, 97), (103, 102, 98, 99), (102, 100, 96, 98), (105, 107, 103, 101), (107, 106, 102, 103), (106, 104, 100, 102), (109, 111, 107, 105), (111, 110, 106, 107), (110, 108, 104, 106), (113, 115, 111, 109), (115, 114, 110, 111), (114, 112, 108, 110), (117, 119, 115, 113), (119, 118, 114, 115), (118, 116, 112, 114), (121, 123, 119, 117), (123, 122, 118, 119), (122, 120, 116, 118), (125, 127, 123, 121), (127, 126, 122, 123), (126, 124, 120, 122), (0, 2, 127, 125), (2, 3, 126, 127), (3, 1, 124, 126), (5, 0, 125, 121, 117, 113, 109, 105, 101, 97, 93, 89, 85, 81, 77, 73, 69, 65, 61, 57, 53, 49, 45, 41, 37, 33, 29, 25, 21, 17, 13, 9), (289, 296, 425, 416), (397, 401, 528, 524), (345, 349, 476, 472), (401, 405, 532, 528), (349, 353, 480, 476), (405, 409, 536, 532), (353, 357, 484, 480), (301, 305, 432, 428), (409, 413, 540, 536), (357, 361, 488, 484), (305, 309, 436, 432), (420, 417, 256, 257), (361, 365, 492, 488), (309, 313, 440, 436), (296, 301, 428, 425), (365, 369, 496, 492), (313, 317, 444, 440), (369, 373, 500, 496), (317, 321, 448, 444), (413, 292, 421, 540), (373, 377, 504, 500), (321, 325, 452, 448), (377, 381, 508, 504), (325, 329, 456, 452), (381, 385, 512, 508), (329, 333, 460, 456), (385, 389, 516, 512), (333, 337, 464, 460), (389, 392, 521, 516), (337, 340, 469, 464), (392, 397, 524, 521), (340, 345, 472, 469), (210, 209, 187, 186), (205, 208, 171, 170), (544, 288, 293, 669), (207, 197, 161, 128), (192, 206, 184, 183), (628, 376, 372, 624), (193, 205, 170, 169), (572, 320, 316, 568), (194, 192, 183, 182), (632, 380, 376, 628), (195, 193, 169, 168), (580, 328, 324, 576), (196, 194, 182, 181), (636, 384, 380, 632), (199, 195, 168, 167), (584, 332, 328, 580), (200, 196, 181, 180), (640, 388, 384, 636), (548, 545, 144, 145), (197, 198, 162, 161), (588, 336, 332, 584), (652, 400, 396, 648), (202, 199, 167, 166), (645, 393, 388, 640), (600, 348, 344, 596), (204, 200, 180, 179), (593, 341, 336, 588), (656, 404, 400, 652), (201, 202, 166, 165), (648, 396, 393, 645), (604, 352, 348, 600), (203, 204, 179, 178), (673, 676, 198, 197), (772, 777, 209, 210), (720, 725, 212, 213), (777, 781, 215, 209), (725, 729, 216, 212), (781, 785, 217, 215), (729, 733, 218, 216), (676, 681, 219, 198), (785, 789, 220, 217), (733, 737, 221, 218), (681, 685, 222, 219), (789, 793, 223, 220), (737, 741, 203, 221), (685, 689, 201, 222), (793, 796, 207, 223), (741, 745, 204, 203), (689, 693, 202, 201), (745, 749, 200, 204), (693, 697, 199, 202), (796, 673, 197, 207), (749, 753, 196, 200), (697, 701, 195, 199), (753, 757, 194, 196), (701, 705, 193, 195), (757, 761, 192, 194), (705, 709, 205, 193), (761, 765, 206, 192), (709, 713, 208, 205), (765, 769, 211, 206), (713, 717, 214, 208), (769, 772, 210, 211), (717, 720, 213, 214), (237, 131, 130, 236), (250, 133, 132, 249), (236, 130, 134, 235), (249, 132, 135, 248), (235, 134, 136, 234), (248, 135, 137, 247), (234, 136, 138, 233), (247, 137, 139, 246), (233, 138, 140, 232), (246, 139, 141, 245), (232, 140, 142, 231), (245, 141, 143, 244), (226, 145, 144, 225), (231, 142, 146, 230), (244, 143, 147, 243), (230, 146, 148, 229), (243, 147, 149, 242), (224, 129, 150, 255), (229, 148, 151, 228), (242, 149, 152, 241), (255, 150, 153, 254), (228, 151, 154, 227), (241, 152, 155, 240), (254, 153, 156, 253), (227, 154, 145, 226), (240, 155, 157, 239), (253, 156, 158, 252), (239, 157, 159, 238), (252, 158, 160, 251), (238, 159, 131, 237), (251, 160, 133, 250), (225, 144, 129, 224), (573, 569, 142, 140), (206, 211, 185, 184), (213, 212, 174, 173), (624, 372, 368, 620), (208, 214, 172, 171), (209, 215, 188, 187), (568, 316, 312, 564), (211, 210, 186, 185), (212, 216, 175, 174), (620, 368, 364, 616), (214, 213, 173, 172), (215, 217, 189, 188), (216, 218, 176, 175), (564, 312, 308, 560), (198, 219, 163, 162), (616, 364, 360, 612), (217, 220, 190, 189), (669, 293, 412, 664), (218, 221, 177, 176), (560, 308, 304, 556), (219, 222, 164, 163), (612, 360, 356, 608), (220, 223, 191, 190), (664, 412, 408, 660), (221, 203, 178, 177), (556, 304, 300, 552), (222, 201, 165, 164), (608, 356, 352, 604), (223, 207, 128, 191), (660, 408, 404, 656), (596, 344, 341, 593), (20, 692, 688, 16), (72, 744, 740, 68), (124, 797, 792, 120), (16, 688, 684, 12), (68, 740, 736, 64), (120, 792, 788, 116), (12, 684, 680, 8), (64, 736, 732, 60), (116, 788, 784, 112), (52, 724, 721, 48), (60, 732, 728, 56), (104, 776, 773, 100), (112, 784, 780, 108), (48, 721, 716, 44), (56, 728, 724, 52), (100, 773, 768, 96), (76, 748, 744, 72), (24, 696, 692, 20), (80, 752, 748, 76), (28, 700, 696, 24), (8, 680, 677, 4), (84, 756, 752, 80), (32, 704, 700, 28), (88, 760, 756, 84), (36, 708, 704, 32), (92, 764, 760, 88), (40, 712, 708, 36), (96, 768, 764, 92), (1, 672, 797, 124), (44, 716, 712, 40), (108, 780, 776, 104), (161, 225, 224, 128), (187, 251, 250, 186), (174, 238, 237, 173), (188, 252, 251, 187), (175, 239, 238, 174), (189, 253, 252, 188), (176, 240, 239, 175), (163, 227, 226, 162), (190, 254, 253, 189), (177, 241, 240, 176), (164, 228, 227, 163), (191, 255, 254, 190), (178, 242, 241, 177), (165, 229, 228, 164), (128, 224, 255, 191), (179, 243, 242, 178), (166, 230, 229, 165), (180, 244, 243, 179), (167, 231, 230, 166), (162, 226, 225, 161), (181, 245, 244, 180), (168, 232, 231, 167), (182, 246, 245, 181), (169, 233, 232, 168), (183, 247, 246, 182), (170, 234, 233, 169), (184, 248, 247, 183), (171, 235, 234, 170), (185, 249, 248, 184), (172, 236, 235, 171), (186, 250, 249, 185), (173, 237, 236, 172), (617, 613, 149, 147), (597, 592, 131, 159), (589, 585, 134, 130), (565, 561, 148, 146), (653, 649, 160, 158), (644, 641, 132, 133), (621, 617, 147, 143), (601, 597, 159, 157), (592, 589, 130, 131), (569, 565, 146, 142), (657, 653, 158, 156), (545, 668, 129, 144), (605, 601, 157, 155), (625, 621, 143, 141), (553, 548, 145, 154), (576, 324, 320, 572), (661, 657, 156, 153), (629, 625, 141, 139), (609, 605, 155, 152), (577, 573, 140, 138), (557, 553, 154, 151), (633, 629, 139, 137), (665, 661, 153, 150), (581, 577, 138, 136), (613, 609, 152, 149), (637, 633, 137, 135), (561, 557, 151, 148), (552, 300, 297, 549), (585, 581, 136, 134), (668, 665, 150, 129), (649, 644, 133, 160), (641, 637, 135, 132), (485, 489, 274, 273), (453, 457, 266, 265), (433, 437, 261, 260), (509, 513, 280, 279), (457, 461, 267, 266), (489, 493, 275, 274), (513, 517, 281, 280), (437, 441, 262, 261), (417, 424, 258, 256), (461, 465, 268, 267), (424, 429, 259, 258), (525, 529, 284, 283), (517, 520, 282, 281), (493, 497, 276, 275), (473, 477, 271, 270), (465, 468, 269, 268), (441, 445, 263, 262), (529, 533, 285, 284), (520, 525, 283, 282), (497, 501, 277, 276), (477, 481, 272, 271), (468, 473, 270, 269), (445, 449, 264, 263), (533, 537, 286, 285), (541, 420, 257, 287), (481, 485, 273, 272), (501, 505, 278, 277), (429, 433, 260, 259), (449, 453, 265, 264), (537, 541, 287, 286), (505, 509, 279, 278), (257, 256, 258, 259, 260, 261, 262, 263, 264, 265, 266, 267, 268, 269, 270, 271, 272, 273, 274, 275, 276, 277, 278, 279, 280, 281, 282, 283, 284, 285, 286, 287), (293, 288, 290, 295), (295, 290, 291, 294), (294, 291, 289, 292), (393, 396, 398, 395), (395, 398, 399, 394), (394, 399, 397, 392), (341, 344, 346, 343), (343, 346, 347, 342), (342, 347, 345, 340), (396, 400, 402, 398), (398, 402, 403, 399), (399, 403, 401, 397), (344, 348, 350, 346), (346, 350, 351, 347), (347, 351, 349, 345), (400, 404, 406, 402), (402, 406, 407, 403), (403, 407, 405, 401), (348, 352, 354, 350), (350, 354, 355, 351), (351, 355, 353, 349), (297, 300, 302, 299), (299, 302, 303, 298), (298, 303, 301, 296), (404, 408, 410, 406), (406, 410, 411, 407), (407, 411, 409, 405), (352, 356, 358, 354), (354, 358, 359, 355), (355, 359, 357, 353), (300, 304, 306, 302), (302, 306, 307, 303), (303, 307, 305, 301), (408, 412, 414, 410), (410, 414, 415, 411), (411, 415, 413, 409), (356, 360, 362, 358), (358, 362, 363, 359), (359, 363, 361, 357), (304, 308, 310, 306), (306, 310, 311, 307), (307, 311, 309, 305), (412, 293, 295, 414), (414, 295, 294, 415), (415, 294, 292, 413), (360, 364, 366, 362), (362, 366, 367, 363), (363, 367, 365, 361), (308, 312, 314, 310), (310, 314, 315, 311), (311, 315, 313, 309), (364, 368, 370, 366), (366, 370, 371, 367), (367, 371, 369, 365), (312, 316, 318, 314), (314, 318, 319, 315), (315, 319, 317, 313), (288, 297, 299, 290), (290, 299, 298, 291), (291, 298, 296, 289), (368, 372, 374, 370), (370, 374, 375, 371), (371, 375, 373, 369), (316, 320, 322, 318), (318, 322, 323, 319), (319, 323, 321, 317), (372, 376, 378, 374), (374, 378, 379, 375), (375, 379, 377, 373), (320, 324, 326, 322), (322, 326, 327, 323), (323, 327, 325, 321), (376, 380, 382, 378), (378, 382, 383, 379), (379, 383, 381, 377), (324, 328, 330, 326), (326, 330, 331, 327), (327, 331, 329, 325), (380, 384, 386, 382), (382, 386, 387, 383), (383, 387, 385, 381), (328, 332, 334, 330), (330, 334, 335, 331), (331, 335, 333, 329), (384, 388, 390, 386), (386, 390, 391, 387), (387, 391, 389, 385), (332, 336, 338, 334), (334, 338, 339, 335), (335, 339, 337, 333), (388, 393, 395, 390), (390, 395, 394, 391), (391, 394, 392, 389), (336, 341, 343, 338), (338, 343, 342, 339), (339, 342, 340, 337), (421, 416, 418, 423), (423, 418, 419, 422), (422, 419, 417, 420), (521, 524, 526, 523), (523, 526, 527, 522), (522, 527, 525, 520), (469, 472, 474, 471), (471, 474, 475, 470), (470, 475, 473, 468), (524, 528, 530, 526), (526, 530, 531, 527), (527, 531, 529, 525), (472, 476, 478, 474), (474, 478, 479, 475), (475, 479, 477, 473), (528, 532, 534, 530), (530, 534, 535, 531), (531, 535, 533, 529), (476, 480, 482, 478), (478, 482, 483, 479), (479, 483, 481, 477), (425, 428, 430, 427), (427, 430, 431, 426), (426, 431, 429, 424), (532, 536, 538, 534), (534, 538, 539, 535), (535, 539, 537, 533), (480, 484, 486, 482), (482, 486, 487, 483), (483, 487, 485, 481), (428, 432, 434, 430), (430, 434, 435, 431), (431, 435, 433, 429), (536, 540, 542, 538), (538, 542, 543, 539), (539, 543, 541, 537), (484, 488, 490, 486), (486, 490, 491, 487), (487, 491, 489, 485), (432, 436, 438, 434), (434, 438, 439, 435), (435, 439, 437, 433), (540, 421, 423, 542), (542, 423, 422, 543), (543, 422, 420, 541), (488, 492, 494, 490), (490, 494, 495, 491), (491, 495, 493, 489), (436, 440, 442, 438), (438, 442, 443, 439), (439, 443, 441, 437), (492, 496, 498, 494), (494, 498, 499, 495), (495, 499, 497, 493), (440, 444, 446, 442), (442, 446, 447, 443), (443, 447, 445, 441), (416, 425, 427, 418), (418, 427, 426, 419), (419, 426, 424, 417), (496, 500, 502, 498), (498, 502, 503, 499), (499, 503, 501, 497), (444, 448, 450, 446), (446, 450, 451, 447), (447, 451, 449, 445), (500, 504, 506, 502), (502, 506, 507, 503), (503, 507, 505, 501), (448, 452, 454, 450), (450, 454, 455, 451), (451, 455, 453, 449), (504, 508, 510, 506), (506, 510, 511, 507), (507, 511, 509, 505), (452, 456, 458, 454), (454, 458, 459, 455), (455, 459, 457, 453), (508, 512, 514, 510), (510, 514, 515, 511), (511, 515, 513, 509), (456, 460, 462, 458), (458, 462, 463, 459), (459, 463, 461, 457), (512, 516, 518, 514), (514, 518, 519, 515), (515, 519, 517, 513), (460, 464, 466, 462), (462, 466, 467, 463), (463, 467, 465, 461), (516, 521, 523, 518), (518, 523, 522, 519), (519, 522, 520, 517), (464, 469, 471, 466), (466, 471, 470, 467), (467, 470, 468, 465), (292, 289, 416, 421), (589, 592, 594, 591), (591, 594, 595, 590), (590, 595, 593, 588), (641, 644, 646, 643), (643, 646, 647, 642), (642, 647, 645, 640), (585, 589, 591, 587), (587, 591, 590, 586), (586, 590, 588, 584), (637, 641, 643, 639), (639, 643, 642, 638), (638, 642, 640, 636), (581, 585, 587, 583), (583, 587, 586, 582), (582, 586, 584, 580), (633, 637, 639, 635), (635, 639, 638, 634), (634, 638, 636, 632), (577, 581, 583, 579), (579, 583, 582, 578), (578, 582, 580, 576), (629, 633, 635, 631), (631, 635, 634, 630), (630, 634, 632, 628), (573, 577, 579, 575), (575, 579, 578, 574), (574, 578, 576, 572), (625, 629, 631, 627), (627, 631, 630, 626), (626, 630, 628, 624), (569, 573, 575, 571), (571, 575, 574, 570), (570, 574, 572, 568), (621, 625, 627, 623), (623, 627, 626, 622), (622, 626, 624, 620), (545, 548, 550, 547), (547, 550, 551, 546), (546, 551, 549, 544), (565, 569, 571, 567), (567, 571, 570, 566), (566, 570, 568, 564), (617, 621, 623, 619), (619, 623, 622, 618), (618, 622, 620, 616), (561, 565, 567, 563), (563, 567, 566, 562), (562, 566, 564, 560), (613, 617, 619, 615), (615, 619, 618, 614), (614, 618, 616, 612), (665, 668, 670, 667), (667, 670, 671, 666), (666, 671, 669, 664), (557, 561, 563, 559), (559, 563, 562, 558), (558, 562, 560, 556), (609, 613, 615, 611), (611, 615, 614, 610), (610, 614, 612, 608), (661, 665, 667, 663), (663, 667, 666, 662), (662, 666, 664, 660), (553, 557, 559, 555), (555, 559, 558, 554), (554, 558, 556, 552), (605, 609, 611, 607), (607, 611, 610, 606), (606, 610, 608, 604), (657, 661, 663, 659), (659, 663, 662, 658), (658, 662, 660, 656), (548, 553, 555, 550), (550, 555, 554, 551), (551, 554, 552, 549), (601, 605, 607, 603), (603, 607, 606, 602), (602, 606, 604, 600), (653, 657, 659, 655), (655, 659, 658, 654), (654, 658, 656, 652), (597, 601, 603, 599), (599, 603, 602, 598), (598, 602, 600, 596), (649, 653, 655, 651), (651, 655, 654, 650), (650, 654, 652, 648), (592, 597, 599, 594), (594, 599, 598, 595), (595, 598, 596, 593), (644, 649, 651, 646), (646, 651, 650, 647), (647, 650, 648, 645), (668, 545, 547, 670), (670, 547, 546, 671), (671, 546, 544, 669), (549, 297, 288, 544), (797, 672, 674, 799), (799, 674, 675, 798), (798, 675, 673, 796), (773, 776, 778, 775), (775, 778, 779, 774), (774, 779, 777, 772), (721, 724, 726, 723), (723, 726, 727, 722), (722, 727, 725, 720), (776, 780, 782, 778), (778, 782, 783, 779), (779, 783, 781, 777), (724, 728, 730, 726), (726, 730, 731, 727), (727, 731, 729, 725), (780, 784, 786, 782), (782, 786, 787, 783), (783, 787, 785, 781), (728, 732, 734, 730), (730, 734, 735, 731), (731, 735, 733, 729), (677, 680, 682, 679), (679, 682, 683, 678), (678, 683, 681, 676), (784, 788, 790, 786), (786, 790, 791, 787), (787, 791, 789, 785), (732, 736, 738, 734), (734, 738, 739, 735), (735, 739, 737, 733), (680, 684, 686, 682), (682, 686, 687, 683), (683, 687, 685, 681), (788, 792, 794, 790), (790, 794, 795, 791), (791, 795, 793, 789), (736, 740, 742, 738), (738, 742, 743, 739), (739, 743, 741, 737), (684, 688, 690, 686), (686, 690, 691, 687), (687, 691, 689, 685), (792, 797, 799, 794), (794, 799, 798, 795), (795, 798, 796, 793), (740, 744, 746, 742), (742, 746, 747, 743), (743, 747, 745, 741), (688, 692, 694, 690), (690, 694, 695, 691), (691, 695, 693, 689), (744, 748, 750, 746), (746, 750, 751, 747), (747, 751, 749, 745), (692, 696, 698, 694), (694, 698, 699, 695), (695, 699, 697, 693), (672, 677, 679, 674), (674, 679, 678, 675), (675, 678, 676, 673), (748, 752, 754, 750), (750, 754, 755, 751), (751, 755, 753, 749), (696, 700, 702, 698), (698, 702, 703, 699), (699, 703, 701, 697), (752, 756, 758, 754), (754, 758, 759, 755), (755, 759, 757, 753), (700, 704, 706, 702), (702, 706, 707, 703), (703, 707, 705, 701), (756, 760, 762, 758), (758, 762, 763, 759), (759, 763, 761, 757), (704, 708, 710, 706), (706, 710, 711, 707), (707, 711, 709, 705), (760, 764, 766, 762), (762, 766, 767, 763), (763, 767, 765, 761), (708, 712, 714, 710), (710, 714, 715, 711), (711, 715, 713, 709), (764, 768, 770, 766), (766, 770, 771, 767), (767, 771, 769, 765), (712, 716, 718, 714), (714, 718, 719, 715), (715, 719, 717, 713), (768, 773, 775, 770), (770, 775, 774, 771), (771, 774, 772, 769), (716, 721, 723, 718), (718, 723, 722, 719), (719, 722, 720, 717), (4, 677, 672, 1)])
me_circle_024.polygons.foreach_set('use_smooth', [True] * 770)
_k = {(130, 131): 1.0, (132, 133): 1.0, (130, 134): 1.0, (132, 135): 1.0, (134, 136): 1.0, (135, 137): 1.0, (136, 138): 1.0, (137, 139): 1.0, (138, 140): 1.0, (139, 141): 1.0, (140, 142): 1.0, (141, 143): 1.0, (144, 145): 1.0, (142, 146): 1.0, (143, 147): 1.0, (146, 148): 1.0, (147, 149): 1.0, (129, 150): 1.0, (148, 151): 1.0, (149, 152): 1.0, (150, 153): 1.0, (151, 154): 1.0, (152, 155): 1.0, (153, 156): 1.0, (145, 154): 1.0, (155, 157): 1.0, (156, 158): 1.0, (157, 159): 1.0, (158, 160): 1.0, (131, 159): 1.0, (133, 160): 1.0, (129, 144): 1.0, (128, 161): 1.0, (186, 187): 1.0, (173, 174): 1.0, (187, 188): 1.0, (174, 175): 1.0, (188, 189): 1.0, (175, 176): 1.0, (162, 163): 1.0, (189, 190): 1.0, (176, 177): 1.0, (163, 164): 1.0, (190, 191): 1.0, (177, 178): 1.0, (164, 165): 1.0, (128, 191): 1.0, (178, 179): 1.0, (165, 166): 1.0, (179, 180): 1.0, (166, 167): 1.0, (161, 162): 1.0, (180, 181): 1.0, (167, 168): 1.0, (181, 182): 1.0, (168, 169): 1.0, (182, 183): 1.0, (169, 170): 1.0, (183, 184): 1.0, (170, 171): 1.0, (184, 185): 1.0, (171, 172): 1.0, (185, 186): 1.0, (172, 173): 1.0, (256, 257): 1.0, (282, 283): 1.0, (269, 270): 1.0, (283, 284): 1.0, (270, 271): 1.0, (284, 285): 1.0, (271, 272): 1.0, (258, 259): 1.0, (285, 286): 1.0, (272, 273): 1.0, (259, 260): 1.0, (286, 287): 1.0, (273, 274): 1.0, (260, 261): 1.0, (257, 287): 1.0, (274, 275): 1.0, (261, 262): 1.0, (275, 276): 1.0, (262, 263): 1.0, (256, 258): 1.0, (276, 277): 1.0, (263, 264): 1.0, (277, 278): 1.0, (264, 265): 1.0, (278, 279): 1.0, (265, 266): 1.0, (279, 280): 1.0, (266, 267): 1.0, (280, 281): 1.0, (267, 268): 1.0, (281, 282): 1.0, (268, 269): 1.0, (288, 293): 1.0, (289, 292): 1.0, (393, 396): 1.0, (392, 397): 1.0, (341, 344): 1.0, (340, 345): 1.0, (396, 400): 1.0, (397, 401): 1.0, (344, 348): 1.0, (345, 349): 1.0, (400, 404): 1.0, (401, 405): 1.0, (348, 352): 1.0, (349, 353): 1.0, (297, 300): 1.0, (296, 301): 1.0, (404, 408): 1.0, (405, 409): 1.0, (352, 356): 1.0, (353, 357): 1.0, (300, 304): 1.0, (301, 305): 1.0, (408, 412): 1.0, (409, 413): 1.0, (356, 360): 1.0, (357, 361): 1.0, (304, 308): 1.0, (305, 309): 1.0, (293, 412): 1.0, (292, 413): 1.0, (360, 364): 1.0, (361, 365): 1.0, (308, 312): 1.0, (309, 313): 1.0, (364, 368): 1.0, (365, 369): 1.0, (312, 316): 1.0, (313, 317): 1.0, (288, 297): 1.0, (289, 296): 1.0, (368, 372): 1.0, (369, 373): 1.0, (316, 320): 1.0, (317, 321): 1.0, (372, 376): 1.0, (373, 377): 1.0, (320, 324): 1.0, (321, 325): 1.0, (376, 380): 1.0, (377, 381): 1.0, (324, 328): 1.0, (325, 329): 1.0, (380, 384): 1.0, (381, 385): 1.0, (328, 332): 1.0, (329, 333): 1.0, (384, 388): 1.0, (385, 389): 1.0, (332, 336): 1.0, (333, 337): 1.0, (388, 393): 1.0, (389, 392): 1.0, (336, 341): 1.0, (337, 340): 1.0, (416, 421): 1.0, (417, 420): 1.0, (521, 524): 1.0, (520, 525): 1.0, (469, 472): 1.0, (468, 473): 1.0, (524, 528): 1.0, (525, 529): 1.0, (472, 476): 1.0, (473, 477): 1.0, (528, 532): 1.0, (529, 533): 1.0, (476, 480): 1.0, (477, 481): 1.0, (425, 428): 1.0, (424, 429): 1.0, (532, 536): 1.0, (533, 537): 1.0, (480, 484): 1.0, (481, 485): 1.0, (428, 432): 1.0, (429, 433): 1.0, (536, 540): 1.0, (537, 541): 1.0, (484, 488): 1.0, (485, 489): 1.0, (432, 436): 1.0, (433, 437): 1.0, (421, 540): 1.0, (420, 541): 1.0, (488, 492): 1.0, (489, 493): 1.0, (436, 440): 1.0, (437, 441): 1.0, (492, 496): 1.0, (493, 497): 1.0, (440, 444): 1.0, (441, 445): 1.0, (416, 425): 1.0, (417, 424): 1.0, (496, 500): 1.0, (497, 501): 1.0, (444, 448): 1.0, (445, 449): 1.0, (500, 504): 1.0, (501, 505): 1.0, (448, 452): 1.0, (449, 453): 1.0, (504, 508): 1.0, (505, 509): 1.0, (452, 456): 1.0, (453, 457): 1.0, (508, 512): 1.0, (509, 513): 1.0, (456, 460): 1.0, (457, 461): 1.0, (512, 516): 1.0, (513, 517): 1.0, (460, 464): 1.0, (461, 465): 1.0, (516, 521): 1.0, (517, 520): 1.0, (464, 469): 1.0, (465, 468): 1.0, (589, 592): 1.0, (588, 593): 1.0, (641, 644): 1.0, (640, 645): 1.0, (585, 589): 1.0, (584, 588): 1.0, (637, 641): 1.0, (636, 640): 1.0, (581, 585): 1.0, (580, 584): 1.0, (633, 637): 1.0, (632, 636): 1.0, (577, 581): 1.0, (576, 580): 1.0, (629, 633): 1.0, (628, 632): 1.0, (573, 577): 1.0, (572, 576): 1.0, (625, 629): 1.0, (624, 628): 1.0, (569, 573): 1.0, (568, 572): 1.0, (621, 625): 1.0, (620, 624): 1.0, (545, 548): 1.0, (544, 549): 1.0, (565, 569): 1.0, (564, 568): 1.0, (617, 621): 1.0, (616, 620): 1.0, (561, 565): 1.0, (560, 564): 1.0, (613, 617): 1.0, (612, 616): 1.0, (665, 668): 1.0, (664, 669): 1.0, (557, 561): 1.0, (556, 560): 1.0, (609, 613): 1.0, (608, 612): 1.0, (661, 665): 1.0, (660, 664): 1.0, (553, 557): 1.0, (552, 556): 1.0, (605, 609): 1.0, (604, 608): 1.0, (657, 661): 1.0, (656, 660): 1.0, (548, 553): 1.0, (549, 552): 1.0, (601, 605): 1.0, (600, 604): 1.0, (653, 657): 1.0, (652, 656): 1.0, (597, 601): 1.0, (596, 600): 1.0, (649, 653): 1.0, (648, 652): 1.0, (592, 597): 1.0, (593, 596): 1.0, (644, 649): 1.0, (645, 648): 1.0, (545, 668): 1.0, (544, 669): 1.0, (672, 797): 1.0, (673, 796): 1.0, (773, 776): 1.0, (772, 777): 1.0, (721, 724): 1.0, (720, 725): 1.0, (776, 780): 1.0, (777, 781): 1.0, (724, 728): 1.0, (725, 729): 1.0, (780, 784): 1.0, (781, 785): 1.0, (728, 732): 1.0, (729, 733): 1.0, (677, 680): 1.0, (676, 681): 1.0, (784, 788): 1.0, (785, 789): 1.0, (732, 736): 1.0, (733, 737): 1.0, (680, 684): 1.0, (681, 685): 1.0, (788, 792): 1.0, (789, 793): 1.0, (736, 740): 1.0, (737, 741): 1.0, (684, 688): 1.0, (685, 689): 1.0, (792, 797): 1.0, (793, 796): 1.0, (740, 744): 1.0, (741, 745): 1.0, (688, 692): 1.0, (689, 693): 1.0, (744, 748): 1.0, (745, 749): 1.0, (692, 696): 1.0, (693, 697): 1.0, (672, 677): 1.0, (673, 676): 1.0, (748, 752): 1.0, (749, 753): 1.0, (696, 700): 1.0, (697, 701): 1.0, (752, 756): 1.0, (753, 757): 1.0, (700, 704): 1.0, (701, 705): 1.0, (756, 760): 1.0, (757, 761): 1.0, (704, 708): 1.0, (705, 709): 1.0, (760, 764): 1.0, (761, 765): 1.0, (708, 712): 1.0, (709, 713): 1.0, (764, 768): 1.0, (765, 769): 1.0, (712, 716): 1.0, (713, 717): 1.0, (768, 773): 1.0, (769, 772): 1.0, (716, 721): 1.0, (717, 720): 1.0}
me_circle_024.attributes.new('crease_edge', 'FLOAT', 'EDGE').data.foreach_set('value', [_k.get((min(e.vertices), max(e.vertices)), 0.0) for e in me_circle_024.edges])
_uv = me_circle_024.uv_layers.new(name='UVMap')
_uv.uv.foreach_set('vector', [0.0, 0.0, 0.0, 0.0, 0.0, 0.0, 0.0, 0.0, 0.0, 0.0, 0.0, 0.0, 0.0, 0.0, 0.0, 0.0, 0.0, 0.0, 0.0, 0.0, 0.0, 0.0, 0.0, 0.0, 0.0, 0.0, 0.0, 0.0, 0.0, 0.0, 0.0, 0.0, 0.0, 0.0, 0.0, 0.0, 0.0, 0.0, 0.0, 0.0, 0.0, 0.0, 0.0, 0.0, 0.0, 0.0, 0.0, 0.0, 0.0, 0.0, 0.0, 0.0, 0.0, 0.0, 0.0, 0.0, 0.0, 0.0, 0.0, 0.0, 0.0, 0.0, 0.0, 0.0, 0.0, 0.0, 0.0, 0.0, 0.0, 0.0, 0.0, 0.0, 0.0, 0.0, 0.0, 0.0, 0.0, 0.0, 0.0, 0.0, 0.0, 0.0, 0.0, 0.0, 0.0, 0.0, 0.0, 0.0, 0.0, 0.0, 0.0, 0.0, 0.0, 0.0, 0.0, 0.0, 0.0, 0.0, 0.0, 0.0, 0.0, 0.0, 0.0, 0.0, 0.0, 0.0, 0.0, 0.0, 0.0, 0.0, 0.0, 0.0, 0.0, 0.0, 0.0, 0.0, 0.0, 0.0, 0.0, 0.0, 0.0, 0.0, 0.0, 0.0, 0.0, 0.0, 0.0, 0.0, 0.0, 0.0, 0.0, 0.0, 0.0, 0.0, 0.0, 0.0, 0.0, 0.0, 0.0, 0.0, 0.0, 0.0, 0.0, 0.0, 0.0, 0.0, 0.0, 0.0, 0.0, 0.0, 0.0, 0.0, 0.0, 0.0, 0.0, 0.0, 0.0, 0.0, 0.0, 0.0, 0.0, 0.0, 0.0, 0.0, 0.0, 0.0, 0.0, 0.0, 0.0, 0.0, 0.0, 0.0, 0.0, 0.0, 0.0, 0.0, 0.0, 0.0, 0.0, 0.0, 0.0, 0.0, 0.0, 0.0, 0.0, 0.0, 0.0, 0.0, 0.0, 0.0, 0.0, 0.0, 0.0, 0.0, 0.0, 0.0, 0.0, 0.0, 0.0, 0.0, 0.0, 0.0, 0.0, 0.0, 0.0, 0.0, 0.0, 0.0, 0.0, 0.0, 0.0, 0.0, 0.0, 0.0, 0.0, 0.0, 0.0, 0.0, 0.0, 0.0, 0.0, 0.0, 0.0, 0.0, 0.0, 0.0, 0.0, 0.0, 0.0, 0.0, 0.0, 0.0, 0.0, 0.0, 0.0, 0.0, 0.0, 0.0, 0.0, 0.0, 0.0, 0.0, 0.0, 0.0, 0.0, 0.0, 0.0, 0.0, 0.0, 0.0, 0.0, 0.0, 0.0, 0.0, 0.0, 0.0, 0.0, 0.0, 0.0, 0.0, 0.0, 0.0, 0.0, 0.0, 0.0, 0.0, 0.0, 0.0, 0.0, 0.0, 0.0, 0.0, 0.0, 0.0, 0.0, 0.0, 0.0, 0.0, 0.0, 0.0, 0.0, 0.0, 0.0, 0.0, 0.0, 0.0, 0.0, 0.0, 0.0, 0.0, 0.0, 0.0, 0.0, 0.0, 0.0, 0.0, 0.0, 0.0, 0.0, 0.0, 0.0, 0.0, 0.0, 0.0, 0.0, 0.0, 0.0, 0.0, 0.0, 0.0, 0.0, 0.0, 0.0, 0.0, 0.0, 0.0, 0.0, 0.0, 0.0, 0.0, 0.0, 0.0, 0.0, 0.0, 0.0, 0.0, 0.0, 0.0, 0.0, 0.0, 0.0, 0.0, 0.0, 0.0, 0.0, 0.0, 0.0, 0.0, 0.0, 0.0, 0.0, 0.0, 0.0, 0.0, 0.0, 0.0, 0.0, 0.0, 0.0, 0.0, 0.0, 0.0, 0.0, 0.0, 0.0, 0.0, 0.0, 0.0, 0.0, 0.0, 0.0, 0.0, 0.0, 0.0, 0.0, 0.0, 0.0, 0.0, 0.0, 0.0, 0.0, 0.0, 0.0, 0.0, 0.0, 0.0, 0.0, 0.0, 0.0, 0.0, 0.0, 0.0, 0.0, 0.0, 0.0, 0.0, 0.0, 0.0, 0.0, 0.0, 0.0, 0.0, 0.0, 0.0, 0.0, 0.0, 0.0, 0.0, 0.0, 0.0, 0.0, 0.0, 0.0, 0.0, 0.0, 0.0, 0.0, 0.0, 0.0, 0.0, 0.0, 0.0, 0.0, 0.0, 0.0, 0.0, 0.0, 0.0, 0.0, 0.0, 0.0, 0.0, 0.0, 0.0, 0.0, 0.0, 0.0, 0.0, 0.0, 0.0, 0.0, 0.0, 0.0, 0.0, 0.0, 0.0, 0.0, 0.0, 0.0, 0.0, 0.0, 0.0, 0.0, 0.0, 0.0, 0.0, 0.0, 0.0, 0.0, 0.0, 0.0, 0.0, 0.0, 0.0, 0.0, 0.0, 0.0, 0.0, 0.0, 0.0, 0.0, 0.0, 0.0, 0.0, 0.0, 0.0, 0.0, 0.0, 0.0, 0.0, 0.0, 0.0, 0.0, 0.0, 0.0, 0.0, 0.0, 0.0, 0.0, 0.0, 0.0, 0.0, 0.0, 0.0, 0.0, 0.0, 0.0, 0.0, 0.0, 0.0, 0.0, 0.0, 0.0, 0.0, 0.0, 0.0, 0.0, 0.0, 0.0, 0.0, 0.0, 0.0, 0.0, 0.0, 0.0, 0.0, 0.0, 0.0, 0.0, 0.0, 0.0, 0.0, 0.0, 0.0, 0.0, 0.0, 0.0, 0.0, 0.0, 0.0, 0.0, 0.0, 0.0, 0.0, 0.0, 0.0, 0.0, 0.0, 0.0, 0.0, 0.0, 0.0, 0.0, 0.0, 0.0, 0.0, 0.0, 0.0, 0.0, 0.0, 0.0, 0.0, 0.0, 0.0, 0.0, 0.0, 0.0, 0.0, 0.0, 0.0, 0.0, 0.0, 0.0, 0.0, 0.0, 0.0, 0.0, 0.0, 0.0, 0.0, 0.0, 0.0, 0.0, 0.0, 0.0, 0.0, 0.0, 0.0, 0.0, 0.0, 0.0, 0.0, 0.0, 0.0, 0.0, 0.0, 0.0, 0.0, 0.0, 0.0, 0.0, 0.0, 0.0, 0.0, 0.0, 0.0, 0.0, 0.0, 0.0, 0.0, 0.0, 0.0, 0.0, 0.0, 0.0, 0.0, 0.0, 0.0, 0.0, 0.0, 0.0, 0.0, 0.0, 0.0, 0.0, 0.0, 0.0, 0.0, 0.0, 0.0, 0.0, 0.0, 0.0, 0.0, 0.0, 0.0, 0.0, 0.0, 0.0, 0.0, 0.0, 0.0, 0.0, 0.0, 0.0, 0.0, 0.0, 0.0, 0.0, 0.0, 0.0, 0.0, 0.0, 0.0, 0.0, 0.0, 0.0, 0.0, 0.0, 0.0, 0.0, 0.0, 0.0, 0.0, 0.0, 0.0, 0.0, 0.0, 0.0, 0.0, 0.0, 0.0, 0.0, 0.0, 0.0, 0.0, 0.0, 0.0, 0.0, 0.0, 0.0, 0.0, 0.0, 0.0, 0.0, 0.0, 0.0, 0.0, 0.0, 0.0, 0.0, 0.0, 0.0, 0.0, 0.0, 0.0, 0.0, 0.0, 0.0, 0.0, 0.0, 0.0, 0.0, 0.0, 0.0, 0.0, 0.0, 0.0, 0.0, 0.0, 0.0, 0.0, 0.0, 0.0, 0.0, 0.0, 0.0, 0.0, 0.0, 0.0, 0.0, 0.0, 0.0, 0.0, 0.0, 0.0, 0.0, 0.0, 0.0, 0.0, 0.0, 0.0, 0.0, 0.0, 0.0, 0.0, 0.0, 0.0, 0.0, 0.0, 0.0, 0.0, 0.0, 0.0, 0.0, 0.0, 0.0, 0.0, 0.0, 0.0, 0.0, 0.0, 0.0, 0.0, 0.0, 0.0, 0.0, 0.0, 0.0, 0.0, 0.0, 0.0, 0.0, 0.0, 0.0, 0.0, 0.0, 0.0, 0.0, 0.0, 0.0, 0.0, 0.0, 0.0, 0.0, 0.0, 0.0, 0.0, 0.0, 0.0, 0.0, 0.0, 0.0, 0.0, 0.0, 0.0, 0.0, 0.0, 0.0, 0.0, 0.0, 0.0, 0.0, 0.0, 0.0, 0.0, 0.0, 0.0, 0.0, 0.0, 0.0, 0.0, 0.0, 0.0, 0.0, 0.0, 0.0, 0.0, 0.0, 0.0, 0.0, 0.0, 0.0, 0.0, 0.0, 0.0, 0.0, 0.0, 0.0, 0.0, 0.0, 0.0, 0.0, 0.0, 0.0, 0.0, 0.0, 0.0, 0.0, 0.0, 0.0, 0.0, 0.0, 0.0, 0.0, 0.0, 0.0, 0.0, 0.0, 0.0, 0.0, 0.0, 0.0, 0.0, 0.0, 0.0, 0.0, 0.0, 0.0, 0.0, 0.0, 0.0, 0.0, 0.0, 0.0, 0.0, 0.0, 0.0, 0.0, 0.0, 0.0, 0.0, 0.0, 0.0, 0.0, 0.0, 0.0, 0.0, 0.0, 0.0, 0.0, 0.0, 0.0, 0.0, 0.0, 0.0, 0.0, 0.0, 0.0, 0.0, 0.0, 0.0, 0.0, 0.0, 0.0, 0.0, 0.0, 0.0, 0.0, 0.0, 0.0, 0.0, 0.0, 0.0, 0.0, 0.0, 0.0, 0.0, 0.0, 0.0, 0.0, 0.0, 0.0, 0.0, 0.0, 0.0, 0.0, 0.0, 0.0, 0.0, 0.0, 0.0, 0.0, 0.0, 0.0, 0.0, 0.0, 0.0, 0.0, 0.0, 0.0, 0.0, 0.0, 0.0, 0.0, 0.0, 0.0, 0.0, 0.0, 0.0, 0.0, 0.0, 0.0, 0.0, 0.0, 0.0, 0.0, 0.0, 0.0, 0.0, 0.0, 0.0, 0.0, 0.0, 0.0, 0.0, 0.0, 0.0, 0.0, 0.0, 0.0, 0.0, 0.0, 0.0, 0.0, 0.0, 0.0, 0.0, 0.0, 0.0, 0.0, 0.0, 0.0, 0.0, 0.0, 0.0, 0.0, 0.0, 0.0, 0.0, 0.0, 0.0, 0.0, 0.0, 0.0, 0.0, 0.0, 0.0, 0.0, 0.0, 0.0, 0.0, 0.0, 0.0, 0.0, 0.0, 0.0, 0.0, 0.0, 0.0, 0.0, 0.0, 0.0, 0.0, 0.0, 0.0, 0.0, 0.0, 0.0, 0.0, 0.0, 0.0, 0.0, 0.0, 0.0, 0.0, 0.0, 0.0, 0.0, 0.0, 0.0, 0.0, 0.0, 0.0, 0.0, 0.0, 0.0, 0.0, 0.0, 0.0, 0.0, 0.0, 0.0, 0.0, 0.0, 0.0, 0.0, 0.0, 0.0, 0.0, 0.0, 0.0, 0.0, 0.0, 0.0, 0.0, 0.0, 0.0, 0.0, 0.0, 0.0, 0.0, 0.0, 0.0, 0.0, 0.0, 0.0, 0.0, 0.0, 0.0, 0.0, 0.0, 0.0, 0.0, 0.0, 0.0, 0.0, 0.0, 0.0, 0.0, 0.0, 0.0, 0.0, 0.0, 0.0, 0.0, 0.0, 0.0, 0.0, 0.0, 0.0, 0.0, 0.0, 0.0, 0.0, 0.0, 0.0, 0.0, 0.0, 0.0, 0.0, 0.0, 0.0, 0.0, 0.0, 0.0, 0.0, 0.0, 0.0, 0.0, 0.0, 0.0, 0.0, 0.0, 0.0, 0.0, 0.0, 0.0, 0.0, 0.0, 0.0, 0.0, 0.0, 0.0, 0.0, 0.0, 0.0, 0.0, 0.0, 0.0, 0.0, 0.0, 0.0, 0.0, 0.0, 0.0, 0.0, 0.0, 0.0, 0.0, 0.0, 0.0, 0.0, 0.0, 0.0, 0.0, 0.0, 0.0, 0.0, 0.0, 0.0, 0.0, 0.0, 0.0, 0.0, 0.0, 0.0, 0.0, 0.0, 0.0, 0.0, 0.0, 0.0, 0.0, 0.0, 0.0, 0.0, 0.0, 0.0, 0.0, 0.0, 0.0, 0.0, 0.0, 0.0, 0.0, 0.0, 0.0, 0.0, 0.0, 0.0, 0.0, 0.0, 0.0, 0.0, 0.0, 0.0, 0.0, 0.0, 0.0, 0.0, 0.0, 0.0, 0.0, 0.0, 0.0, 0.0, 0.0, 0.0, 0.0, 0.0, 0.0, 0.0, 0.0, 0.0, 0.0, 0.0, 0.0, 0.0, 0.0, 0.0, 0.0, 0.0, 0.0, 0.0, 0.0, 0.0, 0.0, 0.0, 0.0, 0.0, 0.0, 0.0, 0.0, 0.0, 0.0, 0.0, 0.0, 0.0, 0.0, 0.0, 0.0, 0.0, 0.0, 0.0, 0.0, 0.0, 0.0, 0.0, 0.0, 0.0, 0.0, 0.0, 0.0, 0.0, 0.0, 0.0, 0.0, 0.0, 0.0, 0.0, 0.0, 0.0, 0.0, 0.0, 0.0, 0.0, 0.0, 0.0, 0.0, 0.0, 0.0, 0.0, 0.0, 0.0, 0.0, 0.0, 0.0, 0.0, 0.0, 0.0, 0.0, 0.0, 0.0, 0.0, 0.0, 0.0, 0.0, 0.0, 0.0, 0.0, 0.0, 0.0, 0.0, 0.0, 0.0, 0.0, 0.0, 0.0, 0.0, 0.0, 0.0, 0.0, 0.0, 0.0, 0.0, 0.0, 0.0, 0.0, 0.0, 0.0, 0.0, 0.0, 0.0, 0.0, 0.0, 0.0, 0.0, 0.0, 0.0, 0.0, 0.0, 0.0, 0.0, 0.0, 0.0, 0.0, 0.0, 0.0, 0.0, 0.0, 0.0, 0.0, 0.0, 0.0, 0.0, 0.0, 0.0, 0.0, 0.0, 0.0, 0.0, 0.0, 0.0, 0.0, 0.0, 0.0, 0.0, 0.0, 0.0, 0.0, 0.0, 0.0, 0.0, 0.0, 0.0, 0.0, 0.0, 0.0, 0.0, 0.0, 0.0, 0.0, 0.0, 0.0, 0.0, 0.0, 0.0, 0.0, 0.0, 0.0, 0.0, 0.0, 0.0, 0.0, 0.0, 0.0, 0.0, 0.0, 0.0, 0.0, 0.0, 0.0, 0.0, 0.0, 0.0, 0.0, 0.0, 0.0, 0.0, 0.0, 0.0, 0.0, 0.0, 0.0, 0.0, 0.0, 0.0, 0.0, 0.0, 0.0, 0.0, 0.0, 0.0, 0.0, 0.0, 0.0, 0.0, 0.0, 0.0, 0.0, 0.0, 0.0, 0.0, 0.0, 0.0, 0.0, 0.0, 0.0, 0.0, 0.0, 0.0, 0.0, 0.0, 0.0, 0.0, 0.0, 0.0, 0.0, 0.0, 0.0, 0.0, 0.0, 0.0, 0.0, 0.0, 0.0, 0.0, 0.0, 0.0, 0.0, 0.0, 0.0, 0.0, 0.0, 0.0, 0.0, 0.0, 0.0, 0.0, 0.0, 0.0, 0.0, 0.0, 0.0, 0.0, 0.0, 0.0, 0.0, 0.0, 0.0, 0.0, 0.0, 0.0, 0.0, 0.0, 0.0, 0.0, 0.0, 0.0, 0.0, 0.0, 0.0, 0.0, 0.0, 0.0, 0.0, 0.0, 0.0, 0.0, 0.0, 0.0, 0.0, 0.0, 0.0, 0.0, 0.0, 0.0, 0.0, 0.0, 0.0, 0.0, 0.0, 0.0, 0.0, 0.0, 0.0, 0.0, 0.0, 0.0, 0.0, 0.0, 0.0, 0.0, 0.0, 0.0, 0.0, 0.0, 0.0, 0.0, 0.0, 0.0, 0.0, 0.0, 0.0, 0.0, 0.0, 0.0, 0.0, 0.0, 0.0, 0.0, 0.0, 0.0, 0.0, 0.0, 0.0, 0.0, 0.0, 0.0, 0.0, 0.0, 0.0, 0.0, 0.0, 0.0, 0.0, 0.0, 0.0, 0.0, 0.0, 0.0, 0.0, 0.0, 0.0, 0.0, 0.0, 0.0, 0.0, 0.0, 0.0, 0.0, 0.0, 0.0, 0.0, 0.0, 0.0, 0.0, 0.0, 0.0, 0.0, 0.0, 0.0, 0.0, 0.0, 0.0, 0.0, 0.0, 0.0, 0.0, 0.0, 0.0, 0.0, 0.0, 0.0, 0.0, 0.0, 0.0, 0.0, 0.0, 0.0, 0.0, 0.0, 0.0, 0.0, 0.0, 0.0, 0.0, 0.0, 0.0, 0.0, 0.0, 0.0, 0.0, 0.0, 0.0, 0.0, 0.0, 0.0, 0.0, 0.0, 0.0, 0.0, 0.0, 0.0, 0.0, 0.0, 0.0, 0.0, 0.0, 0.0, 0.0, 0.0, 0.0, 0.0, 0.0, 0.0, 0.0, 0.0, 0.0, 0.0, 0.0, 0.0, 0.0, 0.0, 0.0, 0.0, 0.0, 0.0, 0.0, 0.0, 0.0, 0.0, 0.0, 0.0, 0.0, 0.0, 0.0, 0.0, 0.0, 0.0, 0.0, 0.0, 0.0, 0.0, 0.0, 0.0, 0.0, 0.0, 0.0, 0.0, 0.0, 0.0, 0.0, 0.0, 0.0, 0.0, 0.0, 0.0, 0.0, 0.0, 0.0, 0.0, 0.0, 0.0, 0.0, 0.0, 0.0, 0.0, 0.0, 0.0, 0.0, 0.0, 0.0, 0.0, 0.0, 0.0, 0.0, 0.0, 0.0, 0.0, 0.0, 0.0, 0.0, 0.0, 0.0, 0.0, 0.0, 0.0, 0.0, 0.0, 0.0, 0.0, 0.0, 0.0, 0.0, 0.0, 0.0, 0.0, 0.0, 0.0, 0.0, 0.0, 0.0, 0.0, 0.0, 0.0, 0.0, 0.0, 0.0, 0.0, 0.0, 0.0, 0.0, 0.0, 0.0, 0.0, 0.0, 0.0, 0.0, 0.0, 0.0, 0.0, 0.0, 0.0, 0.0, 0.0, 0.0, 0.0, 0.0, 0.0, 0.0, 0.0, 0.0, 0.0, 0.0, 0.0, 0.0, 0.0, 0.0, 0.0, 0.0, 0.0, 0.0, 0.0, 0.0, 0.0, 0.0, 0.0, 0.0, 0.0, 0.0, 0.0, 0.0, 0.0, 0.0, 0.0, 0.0, 0.0, 0.0, 0.0, 0.0, 0.0, 0.0, 0.0, 0.0, 0.0, 0.0, 0.0, 0.0, 0.0, 0.0, 0.0, 0.0, 0.0, 0.0, 0.0, 0.0, 0.0, 0.0, 0.0, 0.0, 0.0, 0.0, 0.0, 0.0, 0.0, 0.0, 0.0, 0.0, 0.0, 0.0, 0.0, 0.0, 0.0, 0.0, 0.0, 0.0, 0.0, 0.0, 0.0, 0.0, 0.0, 0.0, 0.0, 0.0, 0.0, 0.0, 0.0, 0.0, 0.0, 0.0, 0.0, 0.0, 0.0, 0.0, 0.0, 0.0, 0.0, 0.0, 0.0, 0.0, 0.0, 0.0, 0.0, 0.0, 0.0, 0.0, 0.0, 0.0, 0.0, 0.0, 0.0, 0.0, 0.0, 0.0, 0.0, 0.0, 0.0, 0.0, 0.0, 0.0, 0.0, 0.0, 0.0, 0.0, 0.0, 0.0, 0.0, 0.0, 0.0, 0.0, 0.0, 0.0, 0.0, 0.0, 0.0, 0.0, 0.0, 0.0, 0.0, 0.0, 0.0, 0.0, 0.0, 0.0, 0.0, 0.0, 0.0, 0.0, 0.0, 0.0, 0.0, 0.0, 0.0, 0.0, 0.0, 0.0, 0.0, 0.0, 0.0, 0.0, 0.0, 0.0, 0.0, 0.0, 0.0, 0.0, 0.0, 0.0, 0.0, 0.0, 0.0, 0.0, 0.0, 0.0, 0.0, 0.0, 0.0, 0.0, 0.0, 0.0, 0.0, 0.0, 0.0, 0.0, 0.0, 0.0, 0.0, 0.0, 0.0, 0.0, 0.0, 0.0, 0.0, 0.0, 0.0, 0.0, 0.0, 0.0, 0.0, 0.0, 0.0, 0.0, 0.0, 0.0, 0.0, 0.0, 0.0, 0.0, 0.0, 0.0, 0.0, 0.0, 0.0, 0.0, 0.0, 0.0, 0.0, 0.0, 0.0, 0.0, 0.0, 0.0, 0.0, 0.0, 0.0, 0.0, 0.0, 0.0, 0.0, 0.0, 0.0, 0.0, 0.0, 0.0, 0.0, 0.0, 0.0, 0.0, 0.0, 0.0, 0.0, 0.0, 0.0, 0.0, 0.0, 0.0, 0.0, 0.0, 0.0, 0.0, 0.0, 0.0, 0.0, 0.0, 0.0, 0.0, 0.0, 0.0, 0.0, 0.0, 0.0, 0.0, 0.0, 0.0, 0.0, 0.0, 0.0, 0.0, 0.0, 0.0, 0.0, 0.0, 0.0, 0.0, 0.0, 0.0, 0.0, 0.0, 0.0, 0.0, 0.0, 0.0, 0.0, 0.0, 0.0, 0.0, 0.0, 0.0, 0.0, 0.0, 0.0, 0.0, 0.0, 0.0, 0.0, 0.0, 0.0, 0.0, 0.0, 0.0, 0.0, 0.0, 0.0, 0.0, 0.0, 0.0, 0.0, 0.0, 0.0, 0.0, 0.0, 0.0, 0.0, 0.0, 0.0, 0.0, 0.0, 0.0, 0.0, 0.0, 0.0, 0.0, 0.0, 0.0, 0.0, 0.0, 0.0, 0.0, 0.0, 0.0, 0.0, 0.0, 0.0, 0.0, 0.0, 0.0, 0.0, 0.0, 0.0, 0.0, 0.0, 0.0, 0.0, 0.0, 0.0, 0.0, 0.0, 0.0, 0.0, 0.0, 0.0, 0.0, 0.0, 0.0, 0.0, 0.0, 0.0, 0.0, 0.0, 0.0, 0.0, 0.0, 0.0, 0.0, 0.0, 0.0, 0.0, 0.0, 0.0, 0.0, 0.0, 0.0, 0.0, 0.0, 0.0, 0.0, 0.0, 0.0, 0.0, 0.0, 0.0, 0.0, 0.0, 0.0, 0.0, 0.0, 0.0, 0.0, 0.0, 0.0, 0.0, 0.0, 0.0, 0.0, 0.0, 0.0, 0.0, 0.0, 0.0, 0.0, 0.0, 0.0, 0.0, 0.0, 0.0, 0.0, 0.0, 0.0, 0.0, 0.0, 0.0, 0.0, 0.0, 0.0, 0.0, 0.0, 0.0, 0.0, 0.0, 0.0, 0.0, 0.0, 0.0, 0.0, 0.0, 0.0, 0.0, 0.0, 0.0, 0.0, 0.0, 0.0, 0.0, 0.0, 0.0, 0.0, 0.0, 0.0, 0.0, 0.0, 0.0, 0.0, 0.0, 0.0, 0.0, 0.0, 0.0, 0.0, 0.0, 0.0, 0.0, 0.0, 0.0, 0.0, 0.0, 0.0, 0.0, 0.0, 0.0, 0.0, 0.0, 0.0, 0.0, 0.0, 0.0, 0.0, 0.0, 0.0, 0.0, 0.0, 0.0, 0.0, 0.0, 0.0, 0.0, 0.0, 0.0, 0.0, 0.0, 0.0, 0.0, 0.0, 0.0, 0.0, 0.0, 0.0, 0.0, 0.0, 0.0, 0.0, 0.0, 0.0, 0.0, 0.0, 0.0, 0.0, 0.0, 0.0, 0.0, 0.0, 0.0, 0.0, 0.0, 0.0, 0.0, 0.0, 0.0, 0.0, 0.0, 0.0, 0.0, 0.0, 0.0, 0.0, 0.0, 0.0, 0.0, 0.0, 0.0, 0.0, 0.0, 0.0, 0.0, 0.0, 0.0, 0.0, 0.0, 0.0, 0.0, 0.0, 0.0, 0.0, 0.0, 0.0, 0.0, 0.0, 0.0, 0.0, 0.0, 0.0, 0.0, 0.0, 0.0, 0.0, 0.0, 0.0, 0.0, 0.0, 0.0, 0.0, 0.0, 0.0, 0.0, 0.0, 0.0, 0.0, 0.0, 0.0, 0.0, 0.0, 0.0, 0.0, 0.0, 0.0, 0.0, 0.0, 0.0, 0.0, 0.0, 0.0, 0.0, 0.0, 0.0, 0.0, 0.0, 0.0, 0.0, 0.0, 0.0, 0.0, 0.0, 0.0, 0.0, 0.0, 0.0, 0.0, 0.0, 0.0, 0.0, 0.0, 0.0, 0.0, 0.0, 0.0, 0.0, 0.0, 0.0, 0.0, 0.0, 0.0, 0.0, 0.0, 0.0, 0.0, 0.0, 0.0, 0.0, 0.0, 0.0, 0.0, 0.0, 0.0, 0.0, 0.0, 0.0, 0.0, 0.0, 0.0, 0.0, 0.0, 0.0, 0.0, 0.0, 0.0, 0.0, 0.0, 0.0, 0.0, 0.0, 0.0, 0.0, 0.0, 0.0, 0.0, 0.0, 0.0, 0.0, 0.0, 0.0, 0.0, 0.0, 0.0, 0.0, 0.0, 0.0, 0.0, 0.0, 0.0, 0.0, 0.0, 0.0, 0.0, 0.0, 0.0, 0.0, 0.0, 0.0, 0.0, 0.0, 0.0, 0.0, 0.0, 0.0, 0.0, 0.0, 0.0, 0.0, 0.0, 0.0, 0.0, 0.0, 0.0, 0.0, 0.0, 0.0, 0.0, 0.0, 0.0, 0.0, 0.0, 0.0, 0.0, 0.0, 0.0, 0.0, 0.0, 0.0, 0.0, 0.0, 0.0, 0.0, 0.0, 0.0, 0.0, 0.0, 0.0, 0.0, 0.0, 0.0, 0.0, 0.0, 0.0, 0.0, 0.0, 0.0, 0.0, 0.0, 0.0, 0.0, 0.0, 0.0, 0.0, 0.0, 0.0, 0.0, 0.0, 0.0, 0.0, 0.0, 0.0, 0.0, 0.0, 0.0, 0.0, 0.0, 0.0, 0.0, 0.0, 0.0, 0.0, 0.0, 0.0, 0.0, 0.0, 0.0, 0.0, 0.0, 0.0, 0.0, 0.0, 0.0, 0.0, 0.0, 0.0, 0.0, 0.0, 0.0, 0.0, 0.0, 0.0, 0.0, 0.0, 0.0, 0.0, 0.0, 0.0, 0.0, 0.0, 0.0, 0.0, 0.0, 0.0, 0.0, 0.0, 0.0, 0.0, 0.0, 0.0, 0.0, 0.0, 0.0, 0.0, 0.0, 0.0, 0.0, 0.0, 0.0, 0.0, 0.0, 0.0, 0.0, 0.0, 0.0, 0.0, 0.0, 0.0, 0.0, 0.0, 0.0, 0.0, 0.0, 0.0, 0.0, 0.0, 0.0, 0.0, 0.0, 0.0, 0.0, 0.0, 0.0, 0.0, 0.0, 0.0, 0.0, 0.0, 0.0, 0.0, 0.0, 0.0, 0.0, 0.0, 0.0, 0.0, 0.0, 0.0, 0.0, 0.0, 0.0, 0.0, 0.0, 0.0, 0.0, 0.0, 0.0, 0.0, 0.0, 0.0, 0.0, 0.0, 0.0, 0.0, 0.0, 0.0, 0.0, 0.0, 0.0, 0.0, 0.0, 0.0, 0.0, 0.0, 0.0, 0.0, 0.0, 0.0, 0.0, 0.0, 0.0, 0.0, 0.0, 0.0, 0.0, 0.0, 0.0, 0.0, 0.0, 0.0, 0.0, 0.0, 0.0, 0.0, 0.0, 0.0, 0.0, 0.0, 0.0, 0.0, 0.0, 0.0, 0.0, 0.0, 0.0, 0.0, 0.0, 0.0, 0.0, 0.0, 0.0, 0.0, 0.0, 0.0, 0.0, 0.0, 0.0, 0.0, 0.0, 0.0, 0.0, 0.0, 0.0, 0.0, 0.0, 0.0, 0.0, 0.0, 0.0, 0.0, 0.0, 0.0, 0.0, 0.0, 0.0, 0.0, 0.0, 0.0, 0.0, 0.0, 0.0, 0.0, 0.0, 0.0, 0.0, 0.0, 0.0, 0.0, 0.0, 0.0, 0.0, 0.0, 0.0, 0.0, 0.0, 0.0, 0.0, 0.0, 0.0, 0.0, 0.0, 0.0, 0.0, 0.0, 0.0, 0.0, 0.0, 0.0, 0.0, 0.0, 0.0, 0.0, 0.0, 0.0, 0.0, 0.0, 0.0, 0.0, 0.0, 0.0, 0.0, 0.0, 0.0, 0.0, 0.0, 0.0, 0.0, 0.0, 0.0, 0.0, 0.0, 0.0, 0.0, 0.0, 0.0, 0.0, 0.0, 0.0, 0.0, 0.0, 0.0, 0.0, 0.0, 0.0, 0.0, 0.0, 0.0, 0.0, 0.0, 0.0, 0.0, 0.0, 0.0, 0.0, 0.0, 0.0, 0.0, 0.0, 0.0, 0.0, 0.0, 0.0, 0.0, 0.0, 0.0, 0.0, 0.0, 0.0, 0.0, 0.0, 0.0, 0.0, 0.0, 0.0, 0.0, 0.0, 0.0, 0.0, 0.0, 0.0, 0.0, 0.0, 0.0, 0.0, 0.0, 0.0, 0.0, 0.0, 0.0, 0.0, 0.0, 0.0, 0.0, 0.0, 0.0, 0.0, 0.0, 0.0, 0.0, 0.0, 0.0, 0.0, 0.0, 0.0, 0.0, 0.0, 0.0, 0.0, 0.0, 0.0, 0.0, 0.0, 0.0, 0.0, 0.0, 0.0, 0.0, 0.0, 0.0, 0.0, 0.0, 0.0, 0.0, 0.0, 0.0, 0.0, 0.0, 0.0, 0.0, 0.0, 0.0, 0.0, 0.0, 0.0, 0.0, 0.0, 0.0, 0.0, 0.0, 0.0, 0.0, 0.0, 0.0, 0.0, 0.0, 0.0, 0.0, 0.0, 0.0, 0.0, 0.0, 0.0, 0.0, 0.0, 0.0, 0.0, 0.0, 0.0, 0.0, 0.0, 0.0, 0.0, 0.0, 0.0, 0.0, 0.0, 0.0, 0.0, 0.0, 0.0, 0.0, 0.0, 0.0, 0.0, 0.0, 0.0, 0.0, 0.0, 0.0, 0.0, 0.0, 0.0, 0.0, 0.0, 0.0, 0.0, 0.0, 0.0, 0.0, 0.0, 0.0, 0.0, 0.0, 0.0, 0.0, 0.0, 0.0, 0.0, 0.0, 0.0, 0.0, 0.0, 0.0, 0.0, 0.0, 0.0, 0.0, 0.0, 0.0, 0.0, 0.0, 0.0, 0.0, 0.0, 0.0, 0.0, 0.0, 0.0, 0.0, 0.0, 0.0, 0.0, 0.0, 0.0, 0.0, 0.0, 0.0, 0.0, 0.0, 0.0, 0.0, 0.0, 0.0, 0.0, 0.0, 0.0, 0.0, 0.0, 0.0, 0.0, 0.0, 0.0, 0.0, 0.0, 0.0, 0.0, 0.0, 0.0, 0.0, 0.0, 0.0, 0.0, 0.0, 0.0, 0.0, 0.0, 0.0, 0.0, 0.0, 0.0, 0.0, 0.0, 0.0, 0.0, 0.0, 0.0, 0.0, 0.0, 0.0, 0.0, 0.0, 0.0, 0.0, 0.0, 0.0, 0.0, 0.0, 0.0, 0.0, 0.0, 0.0, 0.0, 0.0, 0.0, 0.0, 0.0, 0.0, 0.0, 0.0, 0.0, 0.0, 0.0, 0.0, 0.0, 0.0, 0.0, 0.0, 0.0, 0.0, 0.0, 0.0, 0.0, 0.0, 0.0, 0.0, 0.0, 0.0, 0.0, 0.0, 0.0, 0.0, 0.0, 0.0, 0.0, 0.0, 0.0, 0.0, 0.0, 0.0, 0.0, 0.0, 0.0, 0.0, 0.0, 0.0, 0.0, 0.0, 0.0, 0.0, 0.0, 0.0, 0.0, 0.0, 0.0, 0.0, 0.0, 0.0, 0.0, 0.0, 0.0, 0.0, 0.0, 0.0, 0.0, 0.0, 0.0, 0.0, 0.0, 0.0, 0.0, 0.0, 0.0, 0.0, 0.0, 0.0, 0.0, 0.0, 0.0, 0.0, 0.0, 0.0, 0.0, 0.0, 0.0, 0.0, 0.0, 0.0, 0.0, 0.0, 0.0, 0.0, 0.0, 0.0, 0.0, 0.0, 0.0, 0.0, 0.0, 0.0, 0.0, 0.0, 0.0, 0.0, 0.0, 0.0, 0.0, 0.0, 0.0, 0.0, 0.0, 0.0, 0.0, 0.0, 0.0, 0.0, 0.0, 0.0, 0.0, 0.0, 0.0, 0.0, 0.0, 0.0, 0.0, 0.0, 0.0, 0.0, 0.0, 0.0, 0.0, 0.0, 0.0, 0.0, 0.0, 0.0, 0.0, 0.0, 0.0, 0.0, 0.0, 0.0, 0.0, 0.0, 0.0, 0.0, 0.0, 0.0, 0.0, 0.0, 0.0, 0.0, 0.0, 0.0, 0.0, 0.0, 0.0, 0.0, 0.0, 0.0, 0.0, 0.0, 0.0, 0.0, 0.0, 0.0, 0.0, 0.0, 0.0, 0.0, 0.0, 0.0, 0.0, 0.0, 0.0, 0.0, 0.0, 0.0, 0.0, 0.0, 0.0, 0.0, 0.0, 0.0, 0.0, 0.0, 0.0, 0.0, 0.0, 0.0, 0.0, 0.0, 0.0, 0.0, 0.0, 0.0, 0.0, 0.0, 0.0, 0.0, 0.0, 0.0, 0.0, 0.0, 0.0, 0.0, 0.0, 0.0, 0.0, 0.0, 0.0, 0.0, 0.0, 0.0, 0.0, 0.0, 0.0, 0.0, 0.0, 0.0, 0.0, 0.0, 0.0, 0.0, 0.0, 0.0, 0.0, 0.0, 0.0, 0.0, 0.0, 0.0, 0.0, 0.0, 0.0, 0.0, 0.0, 0.0, 0.0, 0.0, 0.0, 0.0, 0.0, 0.0, 0.0, 0.0, 0.0, 0.0, 0.0, 0.0, 0.0, 0.0, 0.0, 0.0, 0.0, 0.0, 0.0, 0.0, 0.0, 0.0, 0.0, 0.0, 0.0, 0.0, 0.0, 0.0, 0.0, 0.0, 0.0, 0.0, 0.0, 0.0, 0.0, 0.0, 0.0, 0.0, 0.0, 0.0, 0.0, 0.0, 0.0, 0.0, 0.0, 0.0, 0.0, 0.0, 0.0, 0.0, 0.0, 0.0, 0.0, 0.0, 0.0, 0.0, 0.0, 0.0, 0.0, 0.0, 0.0, 0.0, 0.0, 0.0, 0.0, 0.0, 0.0, 0.0, 0.0, 0.0, 0.0, 0.0, 0.0, 0.0, 0.0, 0.0, 0.0, 0.0, 0.0, 0.0, 0.0, 0.0, 0.0, 0.0, 0.0, 0.0, 0.0, 0.0, 0.0, 0.0, 0.0, 0.0, 0.0, 0.0, 0.0, 0.0, 0.0, 0.0, 0.0, 0.0, 0.0, 0.0, 0.0, 0.0, 0.0, 0.0, 0.0, 0.0, 0.0, 0.0, 0.0, 0.0, 0.0, 0.0, 0.0, 0.0, 0.0, 0.0, 0.0, 0.0, 0.0, 0.0, 0.0, 0.0, 0.0, 0.0, 0.0, 0.0, 0.0, 0.0, 0.0, 0.0, 0.0, 0.0, 0.0, 0.0, 0.0, 0.0, 0.0, 0.0, 0.0, 0.0, 0.0, 0.0, 0.0, 0.0, 0.0, 0.0, 0.0, 0.0, 0.0, 0.0, 0.0, 0.0, 0.0, 0.0, 0.0, 0.0, 0.0, 0.0, 0.0, 0.0, 0.0, 0.0, 0.0, 0.0, 0.0, 0.0, 0.0, 0.0, 0.0, 0.0, 0.0, 0.0, 0.0, 0.0, 0.0, 0.0, 0.0, 0.0, 0.0, 0.0, 0.0, 0.0, 0.0, 0.0, 0.0, 0.0, 0.0, 0.0, 0.0, 0.0, 0.0, 0.0, 0.0, 0.0, 0.0, 0.0, 0.0, 0.0, 0.0, 0.0, 0.0, 0.0, 0.0, 0.0, 0.0, 0.0, 0.0, 0.0, 0.0, 0.0, 0.0, 0.0, 0.0, 0.0, 0.0, 0.0, 0.0, 0.0, 0.0, 0.0, 0.0, 0.0, 0.0, 0.0, 0.0, 0.0, 0.0, 0.0, 0.0, 0.0, 0.0, 0.0, 0.0, 0.0, 0.0, 0.0, 0.0, 0.0, 0.0, 0.0, 0.0, 0.0, 0.0, 0.0, 0.0, 0.0, 0.0, 0.0, 0.0, 0.0, 0.0, 0.0, 0.0, 0.0, 0.0, 0.0, 0.0, 0.0, 0.0, 0.0, 0.0, 0.0, 0.0, 0.0, 0.0, 0.0, 0.0, 0.0, 0.0, 0.0, 0.0, 0.0, 0.0, 0.0, 0.0, 0.0, 0.0, 0.0, 0.0, 0.0, 0.0, 0.0, 0.0, 0.0, 0.0, 0.0, 0.0, 0.0, 0.0, 0.0, 0.0, 0.0, 0.0, 0.0, 0.0, 0.0, 0.0, 0.0, 0.0, 0.0, 0.0, 0.0, 0.0, 0.0, 0.0, 0.0, 0.0, 0.0, 0.0, 0.0, 0.0, 0.0, 0.0, 0.0, 0.0, 0.0, 0.0, 0.0, 0.0, 0.0, 0.0, 0.0, 0.0, 0.0, 0.0, 0.0, 0.0, 0.0, 0.0, 0.0, 0.0, 0.0, 0.0, 0.0, 0.0, 0.0, 0.0, 0.0, 0.0, 0.0, 0.0, 0.0, 0.0, 0.0, 0.0, 0.0, 0.0, 0.0, 0.0, 0.0, 0.0, 0.0, 0.0, 0.0, 0.0, 0.0, 0.0, 0.0, 0.0, 0.0, 0.0, 0.0, 0.0, 0.0, 0.0, 0.0, 0.0, 0.0, 0.0, 0.0, 0.0, 0.0, 0.0, 0.0, 0.0, 0.0, 0.0, 0.0, 0.0, 0.0, 0.0, 0.0, 0.0, 0.0, 0.0, 0.0, 0.0, 0.0, 0.0, 0.0, 0.0, 0.0, 0.0, 0.0, 0.0, 0.0, 0.0, 0.0, 0.0, 0.0, 0.0, 0.0, 0.0, 0.0, 0.0, 0.0, 0.0, 0.0, 0.0, 0.0, 0.0, 0.0, 0.0, 0.0, 0.0, 0.0, 0.0, 0.0, 0.0, 0.0, 0.0, 0.0, 0.0, 0.0, 0.0, 0.0, 0.0, 0.0, 0.0, 0.0, 0.0, 0.0, 0.0, 0.0, 0.0, 0.0, 0.0, 0.0, 0.0, 0.0, 0.0, 0.0, 0.0, 0.0, 0.0, 0.0, 0.0, 0.0, 0.0, 0.0, 0.0, 0.0, 0.0, 0.0, 0.0, 0.0, 0.0, 0.0, 0.0, 0.0, 0.0, 0.0, 0.0, 0.0, 0.0, 0.0, 0.0, 0.0, 0.0, 0.0, 0.0, 0.0, 0.0, 0.0, 0.0, 0.0, 0.0, 0.0, 0.0, 0.0, 0.0, 0.0, 0.0, 0.0, 0.0, 0.0, 0.0, 0.0, 0.0, 0.0, 0.0, 0.0, 0.0, 0.0, 0.0, 0.0, 0.0, 0.0, 0.0, 0.0, 0.0, 0.0, 0.0, 0.0, 0.0, 0.0, 0.0, 0.0, 0.0, 0.0, 0.0, 0.0, 0.0, 0.0, 0.0, 0.0, 0.0, 0.0, 0.0, 0.0, 0.0, 0.0, 0.0, 0.0, 0.0, 0.0, 0.0, 0.0, 0.0, 0.0, 0.0, 0.0, 0.0, 0.0, 0.0, 0.0, 0.0, 0.0, 0.0, 0.0, 0.0, 0.0, 0.0, 0.0, 0.0, 0.0, 0.0, 0.0, 0.0, 0.0, 0.0, 0.0, 0.0, 0.0, 0.0, 0.0, 0.0, 0.0, 0.0, 0.0, 0.0, 0.0, 0.0, 0.0, 0.0, 0.0, 0.0, 0.0, 0.0, 0.0, 0.0, 0.0, 0.0, 0.0, 0.0, 0.0, 0.0, 0.0, 0.0, 0.0, 0.0, 0.0, 0.0, 0.0, 0.0, 0.0, 0.0, 0.0, 0.0, 0.0, 0.0, 0.0, 0.0, 0.0, 0.0, 0.0, 0.0, 0.0, 0.0, 0.0, 0.0, 0.0, 0.0, 0.0, 0.0, 0.0, 0.0, 0.0, 0.0, 0.0, 0.0, 0.0, 0.0, 0.0, 0.0, 0.0, 0.0, 0.0, 0.0, 0.0, 0.0, 0.0, 0.0, 0.0, 0.0, 0.0, 0.0, 0.0, 0.0, 0.0, 0.0, 0.0, 0.0, 0.0, 0.0, 0.0, 0.0, 0.0, 0.0, 0.0, 0.0, 0.0, 0.0, 0.0, 0.0, 0.0, 0.0, 0.0, 0.0, 0.0, 0.0, 0.0, 0.0, 0.0, 0.0, 0.0, 0.0, 0.0, 0.0, 0.0, 0.0, 0.0, 0.0, 0.0, 0.0, 0.0, 0.0, 0.0, 0.0, 0.0, 0.0, 0.0, 0.0, 0.0, 0.0, 0.0, 0.0, 0.0, 0.0, 0.0, 0.0, 0.0, 0.0, 0.0, 0.0, 0.0, 0.0, 0.0, 0.0, 0.0, 0.0, 0.0, 0.0, 0.0, 0.0, 0.0, 0.0, 0.0, 0.0, 0.0, 0.0, 0.0, 0.0, 0.0, 0.0, 0.0, 0.0, 0.0, 0.0, 0.0, 0.0, 0.0, 0.0, 0.0, 0.0, 0.0, 0.0, 0.0, 0.0, 0.0, 0.0, 0.0, 0.0, 0.0, 0.0, 0.0, 0.0, 0.0, 0.0, 0.0, 0.0, 0.0, 0.0, 0.0, 0.0, 0.0, 0.0, 0.0, 0.0, 0.0, 0.0, 0.0, 0.0, 0.0, 0.0, 0.0, 0.0, 0.0, 0.0, 0.0, 0.0, 0.0, 0.0, 0.0, 0.0, 0.0, 0.0, 0.0, 0.0, 0.0, 0.0, 0.0, 0.0, 0.0, 0.0, 0.0, 0.0, 0.0, 0.0, 0.0, 0.0, 0.0, 0.0, 0.0, 0.0, 0.0, 0.0, 0.0, 0.0, 0.0, 0.0, 0.0, 0.0, 0.0, 0.0, 0.0, 0.0, 0.0, 0.0, 0.0, 0.0, 0.0, 0.0, 0.0, 0.0, 0.0, 0.0, 0.0, 0.0, 0.0, 0.0, 0.0, 0.0, 0.0, 0.0, 0.0, 0.0, 0.0, 0.0, 0.0, 0.0, 0.0, 0.0, 0.0, 0.0, 0.0, 0.0, 0.0, 0.0, 0.0, 0.0, 0.0, 0.0, 0.0, 0.0, 0.0, 0.0, 0.0, 0.0, 0.0, 0.0, 0.0, 0.0, 0.0, 0.0, 0.0, 0.0, 0.0, 0.0, 0.0, 0.0, 0.0, 0.0, 0.0, 0.0, 0.0, 0.0, 0.0, 0.0, 0.0, 0.0, 0.0, 0.0, 0.0, 0.0, 0.0, 0.0, 0.0, 0.0, 0.0, 0.0, 0.0, 0.0, 0.0, 0.0, 0.0, 0.0, 0.0, 0.0, 0.0, 0.0, 0.0, 0.0, 0.0, 0.0, 0.0, 0.0, 0.0, 0.0, 0.0, 0.0, 0.0, 0.0, 0.0, 0.0, 0.0, 0.0, 0.0, 0.0, 0.0, 0.0, 0.0, 0.0, 0.0, 0.0, 0.0, 0.0, 0.0, 0.0, 0.0, 0.0, 0.0, 0.0, 0.0, 0.0, 0.0, 0.0, 0.0, 0.0, 0.0, 0.0, 0.0, 0.0, 0.0, 0.0, 0.0, 0.0, 0.0, 0.0, 0.0, 0.0, 0.0, 0.0, 0.0, 0.0, 0.0, 0.0, 0.0, 0.0, 0.0, 0.0, 0.0, 0.0, 0.0, 0.0, 0.0, 0.0, 0.0, 0.0, 0.0, 0.0, 0.0, 0.0, 0.0, 0.0, 0.0, 0.0, 0.0, 0.0, 0.0, 0.0, 0.0, 0.0, 0.0, 0.0, 0.0, 0.0, 0.0, 0.0, 0.0, 0.0, 0.0, 0.0, 0.0, 0.0, 0.0, 0.0, 0.0, 0.0, 0.0, 0.0, 0.0, 0.0, 0.0, 0.0, 0.0, 0.0, 0.0, 0.0, 0.0, 0.0, 0.0, 0.0, 0.0, 0.0, 0.0, 0.0, 0.0, 0.0, 0.0, 0.0, 0.0, 0.0, 0.0, 0.0, 0.0, 0.0, 0.0, 0.0, 0.0, 0.0, 0.0, 0.0, 0.0, 0.0, 0.0, 0.0, 0.0, 0.0, 0.0, 0.0, 0.0, 0.0, 0.0, 0.0, 0.0, 0.0, 0.0, 0.0, 0.0, 0.0, 0.0, 0.0, 0.0, 0.0, 0.0, 0.0, 0.0, 0.0, 0.0, 0.0, 0.0, 0.0, 0.0, 0.0, 0.0, 0.0, 0.0, 0.0, 0.0, 0.0, 0.0, 0.0, 0.0, 0.0, 0.0, 0.0, 0.0, 0.0, 0.0, 0.0, 0.0, 0.0, 0.0, 0.0, 0.0, 0.0, 0.0, 0.0, 0.0, 0.0, 0.0, 0.0, 0.0, 0.0, 0.0, 0.0, 0.0, 0.0, 0.0, 0.0, 0.0, 0.0, 0.0, 0.0, 0.0, 0.0, 0.0, 0.0, 0.0, 0.0, 0.0, 0.0, 0.0, 0.0, 0.0, 0.0, 0.0, 0.0, 0.0, 0.0, 0.0, 0.0, 0.0, 0.0, 0.0, 0.0, 0.0, 0.0, 0.0, 0.0, 0.0, 0.0, 0.0, 0.0, 0.0, 0.0, 0.0, 0.0, 0.0, 0.0, 0.0, 0.0, 0.0, 0.0, 0.0, 0.0, 0.0, 0.0, 0.0, 0.0, 0.0, 0.0, 0.0, 0.0, 0.0, 0.0, 0.0, 0.0, 0.0, 0.0, 0.0, 0.0, 0.0, 0.0, 0.0, 0.0, 0.0, 0.0, 0.0, 0.0, 0.0, 0.0, 0.0, 0.0, 0.0, 0.0, 0.0, 0.0, 0.0, 0.0, 0.0, 0.0, 0.0, 0.0, 0.0, 0.0, 0.0, 0.0, 0.0, 0.0, 0.0, 0.0, 0.0, 0.0, 0.0, 0.0, 0.0, 0.0, 0.0, 0.0, 0.0, 0.0, 0.0, 0.0, 0.0, 0.0, 0.0, 0.0, 0.0, 0.0, 0.0, 0.0, 0.0, 0.0, 0.0, 0.0, 0.0, 0.0, 0.0, 0.0, 0.0, 0.0, 0.0, 0.0, 0.0, 0.0, 0.0, 0.0, 0.0, 0.0, 0.0, 0.0, 0.0, 0.0, 0.0, 0.0, 0.0, 0.0, 0.0, 0.0, 0.0, 0.0, 0.0, 0.0, 0.0, 0.0, 0.0, 0.0, 0.0, 0.0, 0.0, 0.0, 0.0, 0.0, 0.0, 0.0, 0.0, 0.0, 0.0, 0.0, 0.0, 0.0, 0.0, 0.0, 0.0, 0.0, 0.0, 0.0, 0.0, 0.0, 0.0, 0.0, 0.0, 0.0, 0.0, 0.0, 0.0, 0.0, 0.0, 0.0, 0.0, 0.0, 0.0, 0.0, 0.0, 0.0, 0.0, 0.0, 0.0, 0.0, 0.0, 0.0, 0.0, 0.0, 0.0, 0.0, 0.0, 0.0, 0.0, 0.0, 0.0, 0.0, 0.0, 0.0, 0.0, 0.0, 0.0, 0.0, 0.0, 0.0, 0.0, 0.0, 0.0, 0.0, 0.0, 0.0, 0.0, 0.0, 0.0, 0.0, 0.0, 0.0, 0.0, 0.0, 0.0, 0.0, 0.0, 0.0, 0.0, 0.0, 0.0, 0.0, 0.0, 0.0, 0.0, 0.0, 0.0, 0.0, 0.0, 0.0, 0.0, 0.0, 0.0, 0.0, 0.0, 0.0, 0.0, 0.0, 0.0, 0.0, 0.0, 0.0, 0.0, 0.0, 0.0, 0.0, 0.0, 0.0, 0.0, 0.0, 0.0, 0.0, 0.0, 0.0, 0.0, 0.0, 0.0, 0.0, 0.0, 0.0, 0.0, 0.0, 0.0, 0.0, 0.0, 0.0, 0.0, 0.0, 0.0, 0.0, 0.0, 0.0, 0.0, 0.0, 0.0, 0.0, 0.0, 0.0, 0.0, 0.0, 0.0, 0.0, 0.0, 0.0, 0.0, 0.0, 0.0, 0.0, 0.0, 0.0, 0.0, 0.0, 0.0, 0.0, 0.0, 0.0, 0.0, 0.0, 0.0, 0.0, 0.0, 0.0, 0.0, 0.0, 0.0, 0.0, 0.0, 0.0, 0.0, 0.0, 0.0, 0.0, 0.0, 0.0, 0.0, 0.0, 0.0, 0.0, 0.0, 0.0, 0.0, 0.0, 0.0, 0.0, 0.0, 0.0, 0.0, 0.0, 0.0, 0.0, 0.0, 0.0, 0.0, 0.0, 0.0, 0.0, 0.0, 0.0, 0.0, 0.0, 0.0, 0.0, 0.0, 0.0, 0.0, 0.0, 0.0, 0.0, 0.0, 0.0, 0.0, 0.0, 0.0, 0.0, 0.0, 0.0, 0.0, 0.0, 0.0, 0.0, 0.0, 0.0, 0.0, 0.0, 0.0, 0.0, 0.0, 0.0, 0.0, 0.0, 0.0, 0.0, 0.0, 0.0, 0.0, 0.0, 0.0, 0.0, 0.0, 0.0, 0.0, 0.0, 0.0, 0.0, 0.0, 0.0, 0.0, 0.0, 0.0, 0.0, 0.0, 0.0, 0.0, 0.0, 0.0, 0.0, 0.0, 0.0, 0.0, 0.0, 0.0, 0.0, 0.0, 0.0, 0.0, 0.0, 0.0, 0.0, 0.0, 0.0, 0.0, 0.0, 0.0, 0.0, 0.0, 0.0, 0.0, 0.0, 0.0, 0.0, 0.0, 0.0, 0.0, 0.0, 0.0, 0.0, 0.0, 0.0, 0.0, 0.0, 0.0, 0.0, 0.0, 0.0, 0.0, 0.0, 0.0, 0.0, 0.0, 0.0, 0.0, 0.0, 0.0, 0.0, 0.0, 0.0, 0.0, 0.0, 0.0, 0.0, 0.0, 0.0, 0.0, 0.0, 0.0, 0.0, 0.0, 0.0, 0.0, 0.0, 0.0, 0.0, 0.0, 0.0, 0.0, 0.0, 0.0, 0.0, 0.0, 0.0, 0.0, 0.0, 0.0, 0.0, 0.0, 0.0, 0.0, 0.0, 0.0, 0.0, 0.0, 0.0, 0.0, 0.0, 0.0, 0.0, 0.0, 0.0, 0.0, 0.0, 0.0, 0.0, 0.0, 0.0, 0.0, 0.0, 0.0, 0.0, 0.0, 0.0, 0.0, 0.0, 0.0, 0.0, 0.0, 0.0, 0.0, 0.0, 0.0, 0.0, 0.0, 0.0, 0.0, 0.0, 0.0, 0.0, 0.0, 0.0, 0.0, 0.0, 0.0, 0.0, 0.0, 0.0, 0.0, 0.0, 0.0, 0.0, 0.0, 0.0, 0.0, 0.0, 0.0, 0.0, 0.0, 0.0, 0.0, 0.0, 0.0, 0.0, 0.0, 0.0, 0.0, 0.0, 0.0, 0.0, 0.0, 0.0, 0.0, 0.0, 0.0, 0.0, 0.0, 0.0, 0.0, 0.0, 0.0, 0.0, 0.0, 0.0, 0.0, 0.0, 0.0, 0.0, 0.0, 0.0, 0.0, 0.0, 0.0, 0.0, 0.0, 0.0, 0.0, 0.0, 0.0, 0.0, 0.0, 0.0, 0.0, 0.0, 0.0, 0.0, 0.0, 0.0, 0.0, 0.0, 0.0, 0.0, 0.0, 0.0, 0.0, 0.0, 0.0, 0.0, 0.0, 0.0, 0.0, 0.0, 0.0, 0.0, 0.0, 0.0, 0.0, 0.0, 0.0, 0.0, 0.0, 0.0, 0.0, 0.0, 0.0, 0.0, 0.0, 0.0, 0.0, 0.0, 0.0, 0.0, 0.0, 0.0, 0.0, 0.0, 0.0, 0.0, 0.0, 0.0, 0.0, 0.0, 0.0, 0.0, 0.0, 0.0, 0.0, 0.0, 0.0, 0.0, 0.0, 0.0, 0.0, 0.0, 0.0, 0.0, 0.0, 0.0, 0.0, 0.0, 0.0, 0.0, 0.0, 0.0, 0.0, 0.0, 0.0, 0.0, 0.0, 0.0, 0.0, 0.0, 0.0, 0.0, 0.0, 0.0, 0.0, 0.0, 0.0, 0.0, 0.0, 0.0, 0.0, 0.0, 0.0, 0.0, 0.0, 0.0, 0.0, 0.0, 0.0, 0.0, 0.0, 0.0, 0.0, 0.0, 0.0, 0.0, 0.0, 0.0, 0.0, 0.0, 0.0, 0.0, 0.0, 0.0, 0.0, 0.0, 0.0, 0.0, 0.0, 0.0, 0.0, 0.0, 0.0, 0.0, 0.0, 0.0, 0.0, 0.0, 0.0, 0.0, 0.0, 0.0, 0.0, 0.0, 0.0, 0.0, 0.0, 0.0, 0.0, 0.0, 0.0, 0.0, 0.0, 0.0, 0.0, 0.0, 0.0, 0.0, 0.0, 0.0, 0.0, 0.0, 0.0, 0.0, 0.0, 0.0, 0.0, 0.0, 0.0, 0.0, 0.0, 0.0, 0.0, 0.0, 0.0, 0.0, 0.0, 0.0, 0.0, 0.0, 0.0, 0.0, 0.0, 0.0, 0.0, 0.0, 0.0, 0.0, 0.0, 0.0, 0.0, 0.0, 0.0, 0.0, 0.0, 0.0, 0.0, 0.0, 0.0, 0.0, 0.0, 0.0, 0.0, 0.0, 0.0, 0.0, 0.0, 0.0, 0.0, 0.0, 0.0, 0.0, 0.0, 0.0, 0.0, 0.0, 0.0, 0.0, 0.0, 0.0, 0.0, 0.0, 0.0, 0.0, 0.0, 0.0, 0.0, 0.0, 0.0, 0.0, 0.0, 0.0, 0.0, 0.0, 0.0, 0.0, 0.0, 0.0, 0.0, 0.0, 0.0, 0.0, 0.0, 0.0, 0.0, 0.0, 0.0, 0.0, 0.0, 0.0, 0.0, 0.0, 0.0, 0.0, 0.0, 0.0, 0.0, 0.0, 0.0, 0.0, 0.0, 0.0, 0.0, 0.0, 0.0, 0.0, 0.0, 0.0, 0.0, 0.0, 0.0, 0.0, 0.0, 0.0, 0.0, 0.0, 0.0, 0.0, 0.0, 0.0, 0.0, 0.0, 0.0, 0.0, 0.0, 0.0, 0.0, 0.0, 0.0, 0.0, 0.0, 0.0, 0.0, 0.0, 0.0, 0.0, 0.0, 0.0, 0.0, 0.0, 0.0, 0.0, 0.0, 0.0, 0.0, 0.0, 0.0, 0.0, 0.0, 0.0, 0.0, 0.0, 0.0, 0.0, 0.0, 0.0, 0.0, 0.0, 0.0, 0.0, 0.0, 0.0, 0.0, 0.0, 0.0, 0.0, 0.0, 0.0, 0.0, 0.0, 0.0, 0.0, 0.0, 0.0, 0.0, 0.0, 0.0, 0.0, 0.0, 0.0, 0.0, 0.0, 0.0, 0.0, 0.0, 0.0, 0.0, 0.0, 0.0, 0.0, 0.0, 0.0, 0.0, 0.0, 0.0, 0.0, 0.0, 0.0, 0.0, 0.0, 0.0, 0.0, 0.0, 0.0, 0.0, 0.0, 0.0, 0.0, 0.0, 0.0, 0.0, 0.0, 0.0, 0.0, 0.0, 0.0, 0.0, 0.0, 0.0, 0.0, 0.0, 0.0, 0.0, 0.0, 0.0, 0.0, 0.0, 0.0, 0.0, 0.0, 0.0, 0.0, 0.0, 0.0, 0.0, 0.0, 0.0, 0.0, 0.0, 0.0, 0.0, 0.0, 0.0, 0.0, 0.0, 0.0, 0.0, 0.0, 0.0, 0.0, 0.0, 0.0, 0.0, 0.0, 0.0, 0.0, 0.0, 0.0, 0.0, 0.0, 0.0, 0.0, 0.0, 0.0, 0.0, 0.0, 0.0, 0.0, 0.0, 0.0, 0.0, 0.0, 0.0, 0.0, 0.0, 0.0, 0.0, 0.0, 0.0, 0.0, 0.0, 0.0, 0.0, 0.0, 0.0, 0.0, 0.0, 0.0, 0.0, 0.0, 0.0, 0.0, 0.0, 0.0, 0.0, 0.0, 0.0, 0.0, 0.0, 0.0, 0.0, 0.0, 0.0, 0.0, 0.0, 0.0, 0.0, 0.0, 0.0, 0.0, 0.0, 0.0, 0.0, 0.0, 0.0, 0.0, 0.0, 0.0, 0.0, 0.0, 0.0, 0.0, 0.0, 0.0, 0.0, 0.0, 0.0, 0.0, 0.0, 0.0, 0.0, 0.0, 0.0, 0.0, 0.0, 0.0, 0.0, 0.0, 0.0, 0.0, 0.0, 0.0, 0.0, 0.0, 0.0, 0.0, 0.0, 0.0, 0.0, 0.0, 0.0, 0.0, 0.0, 0.0, 0.0, 0.0, 0.0, 0.0, 0.0, 0.0, 0.0, 0.0, 0.0, 0.0, 0.0, 0.0, 0.0, 0.0, 0.0, 0.0, 0.0, 0.0, 0.0, 0.0, 0.0, 0.0, 0.0, 0.0, 0.0, 0.0, 0.0, 0.0, 0.0, 0.0, 0.0, 0.0, 0.0, 0.0, 0.0, 0.0, 0.0, 0.0, 0.0, 0.0, 0.0, 0.0, 0.0, 0.0, 0.0, 0.0, 0.0, 0.0, 0.0, 0.0, 0.0, 0.0, 0.0, 0.0, 0.0, 0.0, 0.0, 0.0, 0.0, 0.0, 0.0, 0.0, 0.0, 0.0, 0.0, 0.0, 0.0, 0.0, 0.0, 0.0, 0.0, 0.0, 0.0, 0.0, 0.0, 0.0, 0.0, 0.0, 0.0, 0.0, 0.0, 0.0, 0.0, 0.0, 0.0, 0.0, 0.0, 0.0, 0.0, 0.0, 0.0, 0.0, 0.0, 0.0, 0.0, 0.0, 0.0, 0.0, 0.0, 0.0, 0.0, 0.0, 0.0, 0.0, 0.0, 0.0, 0.0, 0.0, 0.0, 0.0, 0.0, 0.0, 0.0, 0.0, 0.0, 0.0, 0.0, 0.0, 0.0, 0.0, 0.0, 0.0, 0.0, 0.0, 0.0, 0.0, 0.0, 0.0, 0.0, 0.0, 0.0, 0.0, 0.0, 0.0, 0.0, 0.0, 0.0, 0.0, 0.0, 0.0, 0.0, 0.0, 0.0, 0.0, 0.0, 0.0, 0.0, 0.0, 0.0, 0.0, 0.0, 0.0, 0.0, 0.0, 0.0, 0.0, 0.0, 0.0, 0.0, 0.0, 0.0, 0.0, 0.0, 0.0, 0.0, 0.0, 0.0, 0.0, 0.0, 0.0, 0.0, 0.0, 0.0, 0.0, 0.0, 0.0, 0.0, 0.0, 0.0, 0.0, 0.0, 0.0, 0.0, 0.0, 0.0, 0.0, 0.0, 0.0, 0.0, 0.0, 0.0, 0.0, 0.0, 0.0, 0.0, 0.0, 0.0, 0.0, 0.0, 0.0, 0.0, 0.0, 0.0, 0.0, 0.0, 0.0, 0.0, 0.0, 0.0, 0.0, 0.0, 0.0, 0.0, 0.0, 0.0, 0.0, 0.0, 0.0, 0.0, 0.0, 0.0, 0.0, 0.0, 0.0, 0.0, 0.0, 0.0, 0.0, 0.0, 0.0, 0.0, 0.0, 0.0, 0.0, 0.0, 0.0, 0.0, 0.0, 0.0, 0.0, 0.0, 0.0, 0.0, 0.0, 0.0, 0.0, 0.0, 0.0, 0.0, 0.0, 0.0, 0.0, 0.0, 0.0, 0.0, 0.0, 0.0, 0.0, 0.0, 0.0, 0.0, 0.0, 0.0, 0.0, 0.0, 0.0, 0.0, 0.0, 0.0, 0.0, 0.0, 0.0, 0.0, 0.0, 0.0, 0.0, 0.0, 0.0, 0.0, 0.0, 0.0, 0.0, 0.0, 0.0, 0.0, 0.0, 0.0, 0.0, 0.0, 0.0, 0.0, 0.0, 0.0, 0.0, 0.0, 0.0, 0.0, 0.0, 0.0, 0.0, 0.0, 0.0, 0.0, 0.0, 0.0, 0.0, 0.0, 0.0, 0.0, 0.0, 0.0, 0.0, 0.0, 0.0, 0.0, 0.0, 0.0, 0.0, 0.0, 0.0, 0.0, 0.0, 0.0, 0.0, 0.0, 0.0, 0.0, 0.0, 0.0, 0.0, 0.0, 0.0, 0.0, 0.0, 0.0, 0.0, 0.0, 0.0, 0.0, 0.0, 0.0, 0.0, 0.0, 0.0, 0.0, 0.0, 0.0, 0.0, 0.0, 0.0, 0.0, 0.0, 0.0, 0.0, 0.0, 0.0, 0.0, 0.0, 0.0, 0.0, 0.0, 0.0, 0.0, 0.0, 0.0, 0.0, 0.0, 0.0, 0.0, 0.0, 0.0, 0.0, 0.0, 0.0, 0.0, 0.0, 0.0, 0.0, 0.0, 0.0, 0.0, 0.0, 0.0, 0.0, 0.0, 0.0, 0.0, 0.0, 0.0, 0.0, 0.0, 0.0, 0.0, 0.0, 0.0, 0.0, 0.0, 0.0, 0.0, 0.0, 0.0, 0.0, 0.0, 0.0, 0.0, 0.0, 0.0, 0.0, 0.0, 0.0, 0.0, 0.0, 0.0, 0.0, 0.0, 0.0, 0.0, 0.0, 0.0, 0.0, 0.0, 0.0, 0.0, 0.0, 0.0, 0.0, 0.0, 0.0, 0.0, 0.0, 0.0, 0.0, 0.0, 0.0, 0.0, 0.0, 0.0, 0.0, 0.0, 0.0, 0.0, 0.0, 0.0, 0.0, 0.0, 0.0, 0.0, 0.0, 0.0, 0.0, 0.0, 0.0, 0.0, 0.0, 0.0, 0.0, 0.0, 0.0, 0.0, 0.0, 0.0, 0.0, 0.0, 0.0, 0.0, 0.0, 0.0, 0.0, 0.0, 0.0, 0.0, 0.0, 0.0, 0.0, 0.0, 0.0, 0.0, 0.0, 0.0, 0.0, 0.0, 0.0, 0.0, 0.0, 0.0, 0.0, 0.0, 0.0, 0.0, 0.0, 0.0, 0.0, 0.0, 0.0, 0.0, 0.0, 0.0, 0.0, 0.0, 0.0, 0.0, 0.0, 0.0, 0.0, 0.0, 0.0, 0.0, 0.0, 0.0, 0.0, 0.0, 0.0, 0.0, 0.0, 0.0, 0.0, 0.0, 0.0, 0.0, 0.0, 0.0, 0.0, 0.0, 0.0, 0.0, 0.0, 0.0, 0.0, 0.0, 0.0, 0.0, 0.0, 0.0, 0.0, 0.0, 0.0, 0.0, 0.0, 0.0, 0.0, 0.0, 0.0, 0.0, 0.0, 0.0, 0.0, 0.0, 0.0, 0.0, 0.0, 0.0, 0.0, 0.0, 0.0, 0.0, 0.0, 0.0, 0.0, 0.0, 0.0, 0.0, 0.0, 0.0, 0.0, 0.0, 0.0, 0.0, 0.0, 0.0, 0.0, 0.0, 0.0, 0.0, 0.0, 0.0, 0.0, 0.0, 0.0, 0.0, 0.0, 0.0, 0.0, 0.0, 0.0, 0.0, 0.0, 0.0, 0.0, 0.0, 0.0, 0.0, 0.0, 0.0, 0.0, 0.0, 0.0, 0.0, 0.0, 0.0, 0.0, 0.0, 0.0, 0.0, 0.0, 0.0, 0.0, 0.0, 0.0, 0.0, 0.0, 0.0, 0.0, 0.0, 0.0, 0.0, 0.0, 0.0, 0.0, 0.0, 0.0, 0.0, 0.0, 0.0, 0.0, 0.0, 0.0, 0.0, 0.0, 0.0, 0.0, 0.0, 0.0, 0.0, 0.0, 0.0, 0.0, 0.0, 0.0, 0.0, 0.0, 0.0, 0.0, 0.0, 0.0, 0.0, 0.0, 0.0, 0.0, 0.0, 0.0, 0.0, 0.0, 0.0, 0.0, 0.0, 0.0, 0.0, 0.0, 0.0, 0.0, 0.0, 0.0, 0.0, 0.0, 0.0, 0.0, 0.0, 0.0, 0.0, 0.0, 0.0, 0.0, 0.0, 0.0, 0.0, 0.0, 0.0, 0.0, 0.0, 0.0, 0.0, 0.0, 0.0, 0.0, 0.0, 0.0, 0.0, 0.0, 0.0, 0.0, 0.0, 0.0, 0.0, 0.0, 0.0, 0.0, 0.0, 0.0, 0.0, 0.0, 0.0, 0.0, 0.0, 0.0, 0.0, 0.0, 0.0, 0.0, 0.0, 0.0, 0.0, 0.0, 0.0, 0.0, 0.0, 0.0, 0.0, 0.0, 0.0, 0.0, 0.0, 0.0, 0.0, 0.0, 0.0, 0.0, 0.0, 0.0, 0.0, 0.0, 0.0, 0.0, 0.0, 0.0, 0.0, 0.0, 0.0, 0.0, 0.0, 0.0, 0.0, 0.0, 0.0, 0.0, 0.0, 0.0, 0.0, 0.0, 0.0, 0.0, 0.0, 0.0, 0.0, 0.0, 0.0, 0.0, 0.0, 0.0, 0.0, 0.0, 0.0, 0.0, 0.0, 0.0, 0.0, 0.0, 0.0, 0.0, 0.0, 0.0, 0.0, 0.0, 0.0, 0.0, 0.0, 0.0, 0.0, 0.0, 0.0, 0.0, 0.0, 0.0, 0.0, 0.0, 0.0, 0.0, 0.0, 0.0, 0.0, 0.0, 0.0, 0.0, 0.0, 0.0, 0.0, 0.0, 0.0, 0.0, 0.0, 0.0, 0.0, 0.0, 0.0, 0.0, 0.0, 0.0, 0.0, 0.0, 0.0, 0.0, 0.0, 0.0, 0.0, 0.0, 0.0, 0.0, 0.0, 0.0, 0.0, 0.0, 0.0, 0.0, 0.0, 0.0, 0.0, 0.0, 0.0, 0.0, 0.0, 0.0, 0.0, 0.0, 0.0, 0.0, 0.0, 0.0, 0.0, 0.0, 0.0, 0.0, 0.0, 0.0, 0.0, 0.0, 0.0, 0.0, 0.0, 0.0, 0.0, 0.0, 0.0, 0.0, 0.0, 0.0, 0.0, 0.0, 0.0, 0.0, 0.0, 0.0, 0.0, 0.0, 0.0, 0.0, 0.0, 0.0, 0.0, 0.0, 0.0, 0.0, 0.0, 0.0, 0.0, 0.0, 0.0, 0.0, 0.0, 0.0, 0.0, 0.0, 0.0, 0.0, 0.0, 0.0, 0.0, 0.0, 0.0, 0.0, 0.0, 0.0, 0.0, 0.0, 0.0, 0.0, 0.0, 0.0, 0.0, 0.0, 0.0, 0.0, 0.0, 0.0, 0.0, 0.0, 0.0, 0.0, 0.0, 0.0, 0.0, 0.0, 0.0, 0.0, 0.0, 0.0, 0.0, 0.0, 0.0, 0.0, 0.0, 0.0, 0.0, 0.0, 0.0, 0.0, 0.0, 0.0, 0.0, 0.0, 0.0, 0.0, 0.0, 0.0, 0.0, 0.0, 0.0, 0.0, 0.0, 0.0, 0.0, 0.0, 0.0, 0.0, 0.0, 0.0, 0.0, 0.0, 0.0, 0.0, 0.0, 0.0, 0.0, 0.0, 0.0, 0.0, 0.0, 0.0, 0.0, 0.0, 0.0, 0.0, 0.0, 0.0, 0.0, 0.0, 0.0, 0.0, 0.0, 0.0, 0.0, 0.0, 0.0, 0.0, 0.0, 0.0, 0.0, 0.0, 0.0, 0.0, 0.0, 0.0, 0.0, 0.0, 0.0, 0.0, 0.0, 0.0, 0.0, 0.0, 0.0, 0.0])
me_circle_024.materials.append(mat_glazed_blue)
me_circle_024.update()

# ---- objects
ob_flower_pot_straight_6__001 = bpy.data.objects.new('Flower Pot Straight 6".001', me_circle_024)

# ---- transforms, parenting, visibility, modifiers, constraints
ob_flower_pot_straight_6__001.location = (-7.747, -0.03882, 0.0)
ob_flower_pot_straight_6__001.rotation_euler = (-1.975e-21, 1.192e-07, 3.142)
_m = ob_flower_pot_straight_6__001.modifiers.new('Subdivision', 'SUBSURF')
_m.levels = 2
_m = ob_flower_pot_straight_6__001.modifiers.new('Auto Smooth', 'NODES')
_m.node_group = ng_auto_smooth
_gi = [s.identifier for s in ng_auto_smooth.interface.items_tree if s.item_type == 'SOCKET' and s.in_out == 'INPUT']
_m[_gi[1]] = 0.5236  # Angle

# ---- collection membership
col_library.objects.link(ob_flower_pot_straight_6__001)

# ---- scene / render settings (as saved in the file)
scene.frame_start = 1; scene.frame_end = 250; scene.frame_set(1)
scene.render.engine = 'CYCLES'
scene.render.resolution_x = 1080
scene.render.film_transparent = True
scene.render.bake_bias = 0.0
scene.render.bake_samples = 0
scene.cycles.samples = 1000
scene.cycles.sampling_pattern = 'TABULATED_SOBOL'
scene.cycles.adaptive_threshold = 0.05
scene.cycles.use_light_tree = False
scene.eevee.fast_gi_thickness_near = 0.1
scene.eevee.fast_gi_thickness_far = 0.0
scene.view_settings.view_transform = 'Filmic'
bpy.context.view_layer.update()

# ---- added for rendering (the .blend has no active camera and no usable light): camera, sun
cam_auto = bpy.data.cameras.new('AutoCamera')
cam_auto.lens = 50.0
cam_auto.sensor_width = 36.0
cam_auto.clip_end = 1000.0
ob_auto_camera = bpy.data.objects.new('AutoCamera', cam_auto)
scene.collection.objects.link(ob_auto_camera)
ob_auto_camera.location = (-7.50545, -0.32846, 0.275262)
ob_auto_camera.rotation_euler = (1.09748, -7.21219e-08, 0.694738)
scene.camera = ob_auto_camera
light_auto_sun = bpy.data.lights.new('AutoSun', 'SUN')
light_auto_sun.energy = 3.0
light_auto_sun.angle = 0.0523599
ob_auto_sun = bpy.data.objects.new('AutoSun', light_auto_sun)
scene.collection.objects.link(ob_auto_sun)
ob_auto_sun.rotation_euler = (0.872665, 0.174533, 0.523599)
bpy.context.view_layer.update()
